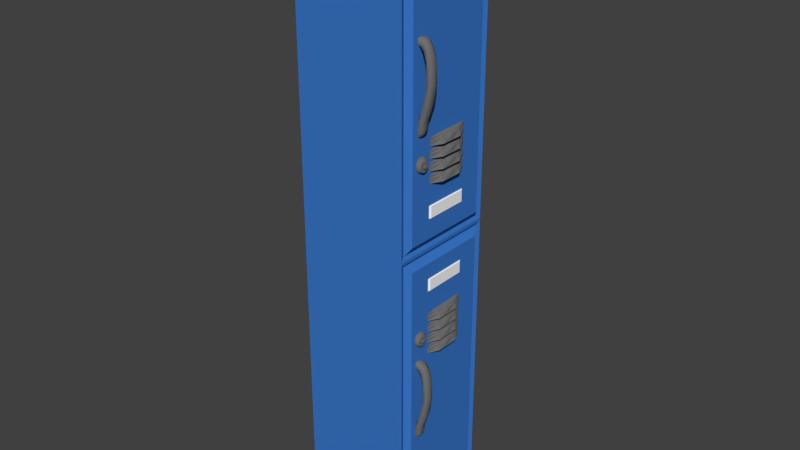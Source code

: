 # Source: Locker.blend  (saved by Blender 2.79.0; exported with 4.5.12 LTS)
import bpy
from mathutils import Matrix  # noqa: F401  (used for matrix-valued properties, if any)

bpy.ops.wm.read_factory_settings(use_empty=True)
scene = bpy.context.scene
scene.name = 'Scene'

# ---- collections
col_collection_1 = bpy.data.collections.new('Collection 1'); scene.collection.children.link(col_collection_1)

# ---- materials (node trees are filled in below, after node groups)
mat_material_032 = bpy.data.materials.new('Material.032')
mat_material_032.alpha_threshold = 0.0
mat_material_032.use_transparent_shadow = False
mat_material_032.diffuse_color = (0.04324, 0.1885, 0.5926, 1.0)
mat_material_032.roughness = 0.5
mat_material_031 = bpy.data.materials.new('Material.031')
mat_material_031.alpha_threshold = 0.0
mat_material_031.use_transparent_shadow = False
mat_material_031.diffuse_color = (1.0, 1.0, 1.0, 1.0)
mat_material_031.roughness = 0.5
mat_material_030 = bpy.data.materials.new('Material.030')
mat_material_030.alpha_threshold = 0.0
mat_material_030.use_transparent_shadow = False
mat_material_030.diffuse_color = (0.1626, 0.1626, 0.1626, 1.0)
mat_material_030.roughness = 0.5

# ---- material node trees

# ---- world
world_world = bpy.data.worlds.new('World'); scene.world = world_world
world_world.color = (0.05088, 0.05088, 0.05088)
world_world.use_sun_shadow = False
world_world.sun_shadow_jitter_overblur = 0.0
world_world.cycles.sampling_method = 'MANUAL'

# ---- meshes
me_plane_001 = bpy.data.meshes.new('Plane.001')
me_plane_001.from_pydata([(2.47, -1.22, 0.07195), (2.47, 1.22, 0.07195), (2.47, -1.22, 12.97), (2.47, 1.22, 12.97), (2.47, 1.22, 6.552), (2.47, 1.22, 6.491), (2.47, -1.22, 6.491), (2.47, -1.22, 6.552), (0.01241, -1.22, 0.07194), (0.01241, 1.22, 0.07194), (0.01241, -1.22, 12.97), (0.01241, 1.22, 12.97), (0.01241, 1.22, 6.552), (0.01241, 1.22, 6.491), (0.01241, -1.22, 6.491), (0.01241, -1.22, 6.552)], [], [(4, 7, 15, 12), (13, 12, 15, 14), (5, 13, 9, 1), (5, 4, 12, 13), (7, 6, 14, 15), (7, 15, 10, 2), (1, 9, 8, 0), (6, 5, 13, 14), (2, 10, 11, 3), (0, 8, 14, 6), (3, 11, 12, 4), (5, 6, 7, 4), (10, 15, 12, 11), (9, 13, 14, 8)])
_uv = me_plane_001.uv_layers.new(name='UVMap')
_uv.uv.foreach_set('vector', [0.9471, 0.865, 0.7388, 0.865, 0.7388, 0.6552, 0.9471, 0.6552, 0.955, 0.03758, 0.9508, 0.04125, 0.7473, 0.03282, 0.743, 0.02796, 0.07723, 0.4353, 0.07723, 0.2309, 0.2552, 0.2309, 0.2552, 0.4353, 0.9703, 0.242, 0.9665, 0.2384, 0.9508, 0.04125, 0.955, 0.03758, 0.7656, 0.2372, 0.7612, 0.2419, 0.743, 0.02796, 0.7473, 0.03282, 0.07545, 0.9247, 0.07545, 0.719, 0.2546, 0.719, 0.2546, 0.9247, 0.2552, 0.4353, 0.2552, 0.2309, 0.4581, 0.2309, 0.4581, 0.4353, 0.9442, 0.5025, 0.7416, 0.5025, 0.7416, 0.2985, 0.9442, 0.2985, 0.2546, 0.9247, 0.2546, 0.719, 0.4587, 0.719, 0.4587, 0.9247, 0.4581, 0.4353, 0.4581, 0.2309, 0.6361, 0.2309, 0.6361, 0.4353, 0.4587, 0.9247, 0.4587, 0.719, 0.6379, 0.719, 0.6379, 0.9247, 0.9703, 0.242, 0.7612, 0.2419, 0.7656, 0.2372, 0.9665, 0.2384, 0.2546, 0.719, 0.2546, 0.5399, 0.4587, 0.5399, 0.4587, 0.719, 0.2552, 0.2309, 0.2552, 0.05291, 0.4581, 0.05291, 0.4581, 0.2309])
me_plane_001.materials.append(mat_material_032)
me_plane_001.materials.append(mat_material_031)
me_plane_001.materials.append(mat_material_030)
me_plane_001.use_remesh_preserve_volume = False
me_plane_001.use_remesh_preserve_attributes = False
me_plane_001.use_mirror_vertex_groups = False
me_plane_001.update()
me_plane_004 = bpy.data.meshes.new('Plane.004')
me_plane_004.from_pydata([(2.544, -0.9972, 6.257), (2.544, -0.9972, 0.2565), (2.544, 0.9972, 6.257), (2.544, 0.9972, 0.2565), (2.444, -1.131, 6.411), (2.444, -1.131, 0.1017), (2.444, 1.131, 6.411), (2.444, 1.131, 0.1017), (2.544, -0.5051, 5.92), (2.544, -0.5051, 5.649), (2.544, 0.5051, 5.92), (2.544, 0.5051, 5.649), (2.571, -0.4682, 5.91), (2.571, -0.4682, 5.659), (2.571, 0.4682, 5.91), (2.571, 0.4682, 5.659), (2.482, -1.228, 0.0068), (2.482, 1.228, 0.0068), (2.482, 1.228, 6.491), (2.482, -1.228, 6.491), (2.535, -0.9949, 6.243), (2.535, -0.9949, 0.27), (2.535, 0.9949, 6.243), (2.535, 0.9949, 0.27), (2.434, -1.131, 6.419), (2.434, -1.131, 0.09505), (2.434, 1.131, 6.419), (2.434, 1.131, 0.09505), (2.534, -0.5036, 5.917), (2.534, -0.5036, 5.652), (2.534, 0.5036, 5.917), (2.534, 0.5036, 5.652), (2.563, -0.4659, 5.892), (2.563, -0.4659, 5.677), (2.563, 0.4659, 5.892), (2.563, 0.4659, 5.677), (2.473, -1.231, 4.251e-07), (2.473, 1.231, 4.251e-07), (2.473, 1.231, 6.498), (2.473, -1.231, 6.498), (2.543, -0.503, 4.412), (2.543, -0.001134, 4.412), (2.543, 0.5007, 4.412), (2.543, 0.2498, 4.412), (2.543, -0.2521, 4.412), (2.543, -0.503, 4.382), (2.607, -0.001134, 4.382), (2.543, 0.5007, 4.382), (2.59, 0.2498, 4.382), (2.59, -0.2521, 4.382), (2.543, -0.503, 4.317), (2.655, -0.001134, 4.317), (2.543, 0.5007, 4.317), (2.624, 0.2498, 4.317), (2.624, -0.2521, 4.317), (2.543, -0.503, 4.221), (2.673, -0.001134, 4.221), (2.543, 0.5007, 4.221), (2.673, 0.2498, 4.221), (2.673, -0.2521, 4.221), (2.543, -0.503, 4.662), (2.543, -0.001134, 4.662), (2.543, 0.5007, 4.662), (2.543, 0.2498, 4.662), (2.543, -0.2521, 4.662), (2.543, -0.503, 4.632), (2.607, -0.001134, 4.632), (2.543, 0.5007, 4.632), (2.59, 0.2498, 4.632), (2.59, -0.2521, 4.632), (2.543, -0.503, 4.567), (2.655, -0.001134, 4.567), (2.543, 0.5007, 4.567), (2.624, 0.2498, 4.567), (2.624, -0.2521, 4.567), (2.543, -0.503, 4.471), (2.673, -0.001134, 4.471), (2.543, 0.5007, 4.471), (2.673, 0.2498, 4.471), (2.673, -0.2521, 4.471), (2.543, -0.503, 4.912), (2.543, -0.001134, 4.912), (2.543, 0.5007, 4.912), (2.543, 0.2498, 4.912), (2.543, -0.2521, 4.912), (2.543, -0.503, 4.882), (2.607, -0.001134, 4.882), (2.543, 0.5007, 4.882), (2.59, 0.2498, 4.882), (2.59, -0.2521, 4.882), (2.543, -0.503, 4.817), (2.655, -0.001134, 4.817), (2.543, 0.5007, 4.817), (2.624, 0.2498, 4.817), (2.624, -0.2521, 4.817), (2.543, -0.503, 4.721), (2.673, -0.001134, 4.721), (2.543, 0.5007, 4.721), (2.673, 0.2498, 4.721), (2.673, -0.2521, 4.721), (2.543, -0.503, 5.162), (2.543, -0.001134, 5.162), (2.543, 0.5007, 5.162), (2.543, 0.2498, 5.162), (2.543, -0.2521, 5.162), (2.543, -0.503, 5.132), (2.607, -0.001134, 5.132), (2.543, 0.5007, 5.132), (2.59, 0.2498, 5.132), (2.59, -0.2521, 5.132), (2.543, -0.503, 5.067), (2.655, -0.001134, 5.067), (2.543, 0.5007, 5.067), (2.624, 0.2498, 5.067), (2.624, -0.2521, 5.067), (2.543, -0.503, 4.971), (2.673, -0.001134, 4.971), (2.543, 0.5007, 4.971), (2.673, 0.2498, 4.971), (2.673, -0.2521, 4.971), (2.537, -0.5907, 4.684), (2.537, -0.6027, 4.745), (2.537, -0.6371, 4.796), (2.537, -0.6884, 4.831), (2.537, -0.749, 4.843), (2.537, -0.8096, 4.831), (2.537, -0.8609, 4.796), (2.537, -0.8952, 4.745), (2.537, -0.9073, 4.684), (2.537, -0.8952, 4.623), (2.537, -0.8609, 4.572), (2.537, -0.8096, 4.537), (2.537, -0.749, 4.525), (2.537, -0.6884, 4.537), (2.537, -0.6371, 4.572), (2.537, -0.6027, 4.623), (2.567, -0.5907, 4.684), (2.567, -0.6027, 4.745), (2.567, -0.6371, 4.796), (2.567, -0.6884, 4.831), (2.567, -0.749, 4.843), (2.567, -0.8096, 4.831), (2.567, -0.8609, 4.796), (2.567, -0.8952, 4.745), (2.567, -0.9073, 4.684), (2.567, -0.8952, 4.623), (2.567, -0.8609, 4.572), (2.567, -0.8096, 4.537), (2.567, -0.749, 4.525), (2.567, -0.6884, 4.537), (2.567, -0.6371, 4.572), (2.567, -0.6027, 4.623), (2.617, -0.6382, 4.658), (2.617, -0.6466, 4.701), (2.617, -0.6706, 4.737), (2.617, -0.7066, 4.761), (2.617, -0.749, 4.769), (2.617, -0.7914, 4.761), (2.617, -0.8273, 4.737), (2.617, -0.8513, 4.701), (2.617, -0.8598, 4.658), (2.617, -0.8513, 4.616), (2.617, -0.8273, 4.58), (2.617, -0.7914, 4.555), (2.617, -0.749, 4.547), (2.617, -0.7066, 4.555), (2.617, -0.6706, 4.58), (2.617, -0.6466, 4.616), (2.617, -0.7132, 4.658), (2.617, -0.7159, 4.672), (2.617, -0.7237, 4.683), (2.617, -0.7353, 4.691), (2.617, -0.749, 4.694), (2.617, -0.7627, 4.691), (2.617, -0.7743, 4.683), (2.617, -0.782, 4.672), (2.617, -0.7848, 4.658), (2.617, -0.782, 4.644), (2.617, -0.7743, 4.633), (2.617, -0.7627, 4.625), (2.617, -0.749, 4.622), (2.617, -0.7353, 4.625), (2.617, -0.7237, 4.633), (2.617, -0.7159, 4.644), (2.652, -0.7132, 4.658), (2.652, -0.7159, 4.672), (2.652, -0.7237, 4.683), (2.652, -0.7353, 4.691), (2.652, -0.749, 4.694), (2.652, -0.7627, 4.691), (2.652, -0.7743, 4.683), (2.652, -0.782, 4.672), (2.652, -0.7848, 4.658), (2.652, -0.782, 4.644), (2.652, -0.7743, 4.633), (2.652, -0.7627, 4.625), (2.652, -0.749, 4.622), (2.652, -0.7353, 4.625), (2.652, -0.7237, 4.633), (2.652, -0.7159, 4.644), (2.652, -0.749, 4.658), (2.542, -0.6438, 4.114), (2.541, -0.7169, 4.191), (2.541, -0.863, 4.179), (2.543, -0.8689, 4.052), (2.544, -0.8262, 4.01), (2.543, -0.6844, 4.033), (2.644, -0.6487, 4.099), (2.614, -0.7152, 4.177), (2.613, -0.848, 4.175), (2.605, -0.8661, 4.029), (2.599, -0.719, 4.007), (2.612, -0.6547, 4.051), (2.675, -0.7175, 4.136), (2.678, -0.8098, 4.147), (2.667, -0.8698, 4.113), (2.66, -0.8655, 3.956), (2.596, -0.8262, 3.999), (2.697, -0.6442, 3.984), (2.721, -0.6605, 4.024), (2.741, -0.7311, 4.063), (2.623, -0.7963, 3.971), (2.65, -0.7182, 3.948), (2.673, -0.6621, 3.968), (2.749, -0.8292, 4.053), (2.744, -0.8695, 3.999), (2.67, -0.7954, 3.875), (2.783, -0.6461, 3.69), (2.772, -0.6607, 3.878), (2.798, -0.7176, 3.893), (2.805, -0.8098, 3.901), (2.797, -0.8681, 3.831), (2.729, -0.8692, 3.782), (2.688, -0.7178, 3.838), (2.736, -0.6558, 3.782), (2.686, -0.8426, 3.838), (2.82, -0.6849, 3.66), (2.839, -0.7561, 3.668), (2.834, -0.8445, 3.661), (2.709, -0.7579, 3.643), (2.725, -0.6911, 3.648), (2.726, -0.8601, 3.647), (2.711, -0.8301, 3.644), (2.758, -0.6525, 3.413), (2.778, -0.6467, 3.228), (2.814, -0.6699, 3.382), (2.838, -0.8365, 3.365), (2.813, -0.8703, 3.396), (2.736, -0.8678, 3.315), (2.716, -0.8386, 3.368), (2.711, -0.7615, 3.371), (2.841, -0.7419, 3.329), (2.843, -0.7602, 3.367), (2.723, -0.7036, 3.388), (2.813, -0.8194, 3.144), (2.796, -0.8592, 3.123), (2.706, -0.6852, 3.181), (2.722, -0.651, 3.109), (2.677, -0.8326, 3.118), (2.674, -0.7561, 3.119), (2.78, -0.7512, 2.968), (2.62, -0.6465, 2.667), (2.779, -0.6793, 3.067), (2.745, -0.839, 2.853), (2.695, -0.8676, 2.771), (2.636, -0.8615, 2.874), (2.635, -0.6858, 2.872), (2.614, -0.8324, 2.863), (2.611, -0.7561, 2.865), (2.69, -0.6614, 2.786), (2.715, -0.719, 2.768), (2.615, -0.6456, 2.701), (2.715, -0.816, 2.742), (2.645, -0.6747, 2.654), (2.664, -0.7186, 2.645), (2.671, -0.7771, 2.64), (2.667, -0.832, 2.643), (2.643, -0.8695, 2.652), (2.557, -0.8585, 2.685), (2.562, -0.8316, 2.741), (2.547, -0.7413, 2.704), (2.567, -0.6774, 2.694), (2.592, -0.6526, 2.696), (2.583, -0.8699, 2.679), (2.539, -0.8046, 2.671), (2.6, -0.6462, 2.468), (2.558, -0.8693, 2.496), (2.54, -0.8583, 2.503), (2.528, -0.8212, 2.517), (2.528, -0.7592, 2.524), (2.551, -0.6781, 2.519), (2.62, -0.6559, 2.511), (2.652, -0.7208, 2.498), (2.658, -0.81, 2.49), (2.639, -0.8561, 2.467), (2.608, -0.8707, 2.448), (2.527, -0.7168, 2.503), (2.574, -0.6499, 2.495), (2.624, -0.6996, 2.424), (2.634, -0.7807, 2.407), (2.607, -0.8414, 2.379), (2.539, -0.6616, 2.469), (2.557, -0.6548, 2.391), (2.581, -0.7312, 2.349), (2.512, -0.8217, 2.306), (2.507, -0.8682, 2.338), (2.51, -0.726, 2.314), (2.485, -0.8604, 2.477), (2.484, -0.7161, 2.486), (2.497, -0.6391, 2.397)], [], [(2, 10, 11, 3), (4, 5, 7, 6), (3, 7, 6, 2), (0, 4, 5, 1), (1, 5, 7, 3), (2, 6, 4, 0), (11, 15, 13, 9), (1, 9, 8, 0), (3, 11, 9, 1), (0, 8, 10, 2), (12, 13, 15, 14), (8, 12, 14, 10), (10, 14, 15, 11), (9, 13, 12, 8), (4, 19, 16, 5), (6, 18, 19, 4), (7, 17, 18, 6), (5, 16, 17, 7), (22, 23, 31, 30), (24, 26, 27, 25), (23, 22, 26, 27), (20, 21, 25, 24), (21, 23, 27, 25), (22, 20, 24, 26), (31, 29, 33, 35), (21, 20, 28, 29), (23, 21, 29, 31), (20, 22, 30, 28), (32, 34, 35, 33), (28, 30, 34, 32), (30, 31, 35, 34), (29, 28, 32, 33), (24, 25, 36, 39), (26, 24, 39, 38), (27, 26, 38, 37), (25, 27, 37, 36), (18, 17, 37, 38), (19, 18, 38, 39), (17, 16, 36, 37), (16, 19, 39, 36), (41, 44, 49, 46), (43, 41, 46, 48), (44, 40, 45, 49), (42, 43, 48, 47), (48, 46, 51, 53), (49, 45, 50, 54), (47, 48, 53, 52), (46, 49, 54, 51), (53, 51, 56, 58), (54, 50, 55, 59), (52, 53, 58, 57), (51, 54, 59, 56), (61, 64, 69, 66), (63, 61, 66, 68), (64, 60, 65, 69), (62, 63, 68, 67), (68, 66, 71, 73), (69, 65, 70, 74), (67, 68, 73, 72), (66, 69, 74, 71), (73, 71, 76, 78), (74, 70, 75, 79), (72, 73, 78, 77), (71, 74, 79, 76), (81, 84, 89, 86), (83, 81, 86, 88), (84, 80, 85, 89), (82, 83, 88, 87), (88, 86, 91, 93), (89, 85, 90, 94), (87, 88, 93, 92), (86, 89, 94, 91), (93, 91, 96, 98), (94, 90, 95, 99), (92, 93, 98, 97), (91, 94, 99, 96), (101, 104, 109, 106), (103, 101, 106, 108), (104, 100, 105, 109), (102, 103, 108, 107), (108, 106, 111, 113), (109, 105, 110, 114), (107, 108, 113, 112), (106, 109, 114, 111), (113, 111, 116, 118), (114, 110, 115, 119), (112, 113, 118, 117), (111, 114, 119, 116), (132, 148, 147, 131), (125, 141, 140, 124), (133, 149, 148, 132), (126, 142, 141, 125), (134, 150, 149, 133), (127, 143, 142, 126), (135, 151, 150, 134), (128, 144, 143, 127), (121, 137, 136, 120), (120, 136, 151, 135), (129, 145, 144, 128), (122, 138, 137, 121), (130, 146, 145, 129), (123, 139, 138, 122), (131, 147, 146, 130), (124, 140, 139, 123), (139, 155, 154, 138), (147, 163, 162, 146), (140, 156, 155, 139), (148, 164, 163, 147), (141, 157, 156, 140), (149, 165, 164, 148), (142, 158, 157, 141), (150, 166, 165, 149), (143, 159, 158, 142), (151, 167, 166, 150), (144, 160, 159, 143), (137, 153, 152, 136), (136, 152, 167, 151), (145, 161, 160, 144), (138, 154, 153, 137), (146, 162, 161, 145), (160, 176, 175, 159), (153, 169, 168, 152), (152, 168, 183, 167), (161, 177, 176, 160), (154, 170, 169, 153), (162, 178, 177, 161), (155, 171, 170, 154), (163, 179, 178, 162), (156, 172, 171, 155), (164, 180, 179, 163), (157, 173, 172, 156), (165, 181, 180, 164), (158, 174, 173, 157), (166, 182, 181, 165), (159, 175, 174, 158), (167, 183, 182, 166), (181, 197, 196, 180), (174, 190, 189, 173), (182, 198, 197, 181), (175, 191, 190, 174), (183, 199, 198, 182), (176, 192, 191, 175), (169, 185, 184, 168), (168, 184, 199, 183), (177, 193, 192, 176), (170, 186, 185, 169), (178, 194, 193, 177), (171, 187, 186, 170), (179, 195, 194, 178), (172, 188, 187, 171), (180, 196, 195, 179), (173, 189, 188, 172), (195, 200, 194), (188, 200, 187), (196, 200, 195), (189, 200, 188), (197, 200, 196), (190, 200, 189), (198, 200, 197), (191, 200, 190), (199, 200, 198), (192, 200, 191), (185, 200, 184), (184, 200, 199), (193, 200, 192), (186, 200, 185), (194, 200, 193), (187, 200, 186), (215, 203, 204), (210, 204, 205), (201, 212, 206), (209, 214, 208), (218, 212, 207), (220, 213, 214), (215, 224, 214), (217, 216, 210), (222, 221, 211), (226, 235, 216), (233, 226, 222), (236, 228, 229), (237, 229, 230), (231, 238, 230), (235, 241, 232), (239, 226, 233), (240, 233, 234), (232, 247, 225), (243, 240, 234), (245, 227, 236), (251, 236, 237), (231, 247, 238), (241, 248, 232), (242, 249, 241), (262, 245, 251), (247, 255, 246), (256, 250, 253), (256, 253, 243), (260, 262, 251), (254, 260, 251), (263, 260, 254), (263, 254, 255), (264, 255, 247), (261, 271, 257), (283, 277, 248), (267, 265, 258), (266, 268, 259), (262, 269, 244), (260, 270, 262), (264, 263, 255), (277, 264, 247), (265, 278, 283), (282, 266, 271), (284, 279, 280), (275, 292, 274), (293, 275, 276), (295, 277, 283), (273, 291, 261), (274, 291, 273), (286, 295, 283), (286, 283, 278), (288, 278, 284), (280, 289, 284), (281, 290, 280), (271, 297, 282), (294, 276, 277), (290, 296, 289), (300, 299, 294), (297, 301, 290), (302, 285, 298), (303, 298, 299), (300, 303, 299), (295, 305, 300), (300, 304, 303), (286, 305, 295), (309, 285, 302), (306, 302, 303), (306, 303, 304), (287, 307, 286), (288, 307, 287), (308, 288, 296), (308, 296, 301), (309, 301, 285), (201, 207, 212), (202, 203, 209, 208), (217, 205, 206, 211), (215, 209, 203), (210, 215, 204), (217, 210, 205), (207, 213, 220, 219), (206, 212, 211), (213, 207, 208), (214, 213, 208), (209, 215, 214), (210, 216, 215), (211, 221, 217), (219, 218, 207), (211, 212, 223, 222), (214, 224, 220), (215, 225, 224), (217, 221, 216), (218, 219, 228, 227), (218, 223, 212), (221, 226, 216), (222, 226, 221), (219, 220, 229, 228), (220, 224, 230, 229), (230, 224, 225, 231), (225, 215, 216, 232), (222, 223, 234, 233), (216, 235, 232), (223, 218, 227, 234), (242, 235, 226, 239), (236, 227, 228), (237, 236, 229), (230, 238, 237), (235, 242, 241), (234, 227, 244, 243), (240, 239, 233), (225, 247, 231), (252, 237, 238, 246), (245, 244, 227), (251, 245, 236), (252, 251, 237), (249, 242, 239, 250), (238, 247, 246), (232, 248, 247), (241, 249, 248), (239, 240, 253, 250), (251, 252, 246, 254), (243, 253, 240), (244, 257, 243), (262, 244, 245), (258, 249, 250, 259), (246, 255, 254), (207, 201, 202, 208), (257, 256, 243), (249, 258, 248), (258, 259, 268, 267), (256, 259, 250), (244, 261, 257), (248, 277, 247), (258, 265, 248), (256, 266, 259), (256, 257, 266), (265, 283, 248), (269, 270, 274, 273), (244, 269, 261), (262, 270, 269), (257, 271, 266), (260, 272, 270), (263, 272, 260), (264, 272, 263), (273, 261, 269), (270, 272, 275, 274), (276, 272, 264, 277), (272, 276, 275), (278, 265, 267, 279), (279, 267, 268, 280), (268, 266, 281, 280), (290, 281, 282, 297), (282, 281, 266), (284, 278, 279), (271, 285, 297), (261, 291, 271), (287, 286, 278), (288, 287, 278), (289, 288, 284), (280, 290, 289), (285, 291, 292, 298), (271, 291, 285), (274, 292, 291), (275, 293, 292), (294, 293, 276), (295, 294, 277), (298, 292, 293, 299), (294, 299, 293), (295, 300, 294), (290, 301, 296), (303, 302, 298), (296, 288, 289), (285, 301, 297), (300, 305, 304), (306, 309, 302), (286, 307, 305), (288, 308, 307), (309, 308, 301)])
me_plane_004.polygons.foreach_set('use_smooth', [0, 0, 0, 0, 0, 0, 0, 0, 0, 0, 0, 0, 0, 0, 0, 0, 0, 0, 0, 0, 0, 0, 0, 0, 0, 0, 0, 0, 0, 0, 0, 0, 0, 0, 0, 0, 0, 0, 0, 0, 0, 0, 0, 0, 0, 0, 0, 0, 0, 0, 0, 0, 0, 0, 0, 0, 0, 0, 0, 0, 0, 0, 0, 0, 0, 0, 0, 0, 0, 0, 0, 0, 0, 0, 0, 0, 0, 0, 0, 0, 0, 0, 0, 0, 0, 0, 0, 0, 0, 0, 0, 0, 0, 0, 0, 0, 0, 0, 0, 0, 0, 0, 0, 0, 0, 0, 0, 0, 0, 0, 0, 0, 0, 0, 0, 0, 0, 0, 0, 0, 0, 0, 0, 0, 0, 0, 0, 0, 0, 0, 0, 0, 0, 0, 0, 0, 0, 0, 0, 0, 0, 0, 0, 0, 0, 0, 0, 0, 0, 0, 0, 0, 0, 0, 0, 0, 0, 0, 0, 0, 0, 0, 0, 0, 0, 0, 0, 0, 1, 1, 1, 1, 1, 1, 1, 1, 1, 1, 1, 1, 1, 1, 1, 1, 1, 1, 1, 1, 1, 1, 1, 1, 1, 1, 1, 1, 1, 1, 1, 1, 1, 1, 1, 1, 1, 1, 1, 1, 1, 1, 1, 1, 1, 1, 1, 1, 1, 1, 1, 1, 1, 1, 1, 1, 1, 1, 1, 1, 1, 1, 1, 1, 1, 1, 1, 1, 1, 1, 1, 1, 1, 1, 1, 1, 1, 1, 1, 1, 1, 1, 1, 1, 1, 1, 1, 1, 1, 1, 1, 1, 1, 1, 1, 1, 1, 1, 1, 1, 1, 1, 1, 1, 1, 1, 1, 1, 1, 1, 1, 1, 1, 1, 1, 1, 1, 1, 1, 1, 1, 1, 1, 1, 1, 1, 1, 1, 1, 1, 1, 1, 1, 1, 1, 1, 1, 1, 1, 1, 1, 1, 1, 1, 1, 1, 1, 1, 1, 1, 1, 1, 1, 1, 1, 1, 1, 1, 1, 1, 1, 1, 1, 1, 1, 1, 1, 1, 1, 1, 1, 1, 1, 1, 1, 1, 1])
me_plane_004.polygons.foreach_set('material_index', [0, 0, 0, 0, 0, 0, 1, 0, 0, 0, 1, 1, 1, 1, 0, 0, 0, 0, 0, 0, 0, 0, 0, 0, 1, 0, 0, 0, 1, 1, 1, 1, 0, 0, 0, 0, 0, 0, 0, 0, 2, 2, 2, 2, 2, 2, 2, 2, 2, 2, 2, 2, 2, 2, 2, 2, 2, 2, 2, 2, 2, 2, 2, 2, 2, 2, 2, 2, 2, 2, 2, 2, 2, 2, 2, 2, 2, 2, 2, 2, 2, 2, 2, 2, 2, 2, 2, 2, 2, 2, 2, 2, 2, 2, 2, 2, 2, 2, 2, 2, 2, 2, 2, 2, 2, 2, 2, 2, 2, 2, 2, 2, 2, 2, 2, 2, 2, 2, 2, 2, 2, 2, 2, 2, 2, 2, 2, 2, 2, 2, 2, 2, 2, 2, 2, 2, 2, 2, 2, 2, 2, 2, 2, 2, 2, 2, 2, 2, 2, 2, 2, 2, 2, 2, 2, 2, 2, 2, 2, 2, 2, 2, 2, 2, 2, 2, 2, 2, 2, 2, 2, 2, 2, 2, 2, 2, 2, 2, 2, 2, 2, 2, 2, 2, 2, 2, 2, 2, 2, 2, 2, 2, 2, 2, 2, 2, 2, 2, 2, 2, 2, 2, 2, 2, 2, 2, 2, 2, 2, 2, 2, 2, 2, 2, 2, 2, 2, 2, 2, 2, 2, 2, 2, 2, 2, 2, 2, 2, 2, 2, 2, 2, 2, 2, 2, 2, 2, 2, 2, 2, 2, 2, 2, 2, 2, 2, 2, 2, 2, 2, 2, 2, 2, 2, 2, 2, 2, 2, 2, 2, 2, 2, 2, 2, 2, 2, 2, 2, 2, 2, 2, 2, 2, 2, 2, 2, 2, 2, 2, 2, 2, 2, 2, 2, 2, 2, 2, 2, 2, 2, 2, 2, 2, 2, 2, 2, 2, 2, 2, 2, 2, 2, 2, 2, 2, 2, 2, 2, 2, 2, 2, 2, 2, 2, 2, 2, 2, 2, 2, 2, 2, 2, 2, 2, 2, 2, 2, 2, 2, 2, 2, 2, 2, 2, 2, 2, 2, 2, 2, 2, 2, 2, 2, 2, 2])
_uv = me_plane_004.uv_layers.new(name='UVMap')
_uv.uv.foreach_set('vector', [0.01607, 0.44, 0.04358, 0.3993, 0.06847, 0.3988, 0.5079, 0.4399, 0.4839, 0.0001914, 0.9998, 0.0001914, 0.9998, 0.1852, 0.4839, 0.1852, 0.5079, 0.4399, 0.5229, 0.4539, 0.0003026, 0.4539, 0.01607, 0.44, 0.01559, 0.2752, 0.0001914, 0.2608, 0.5234, 0.2672, 0.5079, 0.2808, 0.5079, 0.2808, 0.5234, 0.2672, 0.5229, 0.4539, 0.5079, 0.4399, 0.01607, 0.44, 0.0003026, 0.4539, 0.0001914, 0.2608, 0.01559, 0.2752, 0.06847, 0.3988, 0.06638, 0.3952, 0.06663, 0.3214, 0.06903, 0.3177, 0.5079, 0.2808, 0.06903, 0.3177, 0.04397, 0.3169, 0.01559, 0.2752, 0.5079, 0.4399, 0.06847, 0.3988, 0.06903, 0.3177, 0.5079, 0.2808, 0.01559, 0.2752, 0.04397, 0.3169, 0.04358, 0.3993, 0.01607, 0.44, 0.04619, 0.3211, 0.06663, 0.3214, 0.06638, 0.3952, 0.04609, 0.395, 0.04397, 0.3169, 0.04619, 0.3211, 0.04609, 0.395, 0.04358, 0.3993, 0.04358, 0.3993, 0.04609, 0.395, 0.06638, 0.3952, 0.06847, 0.3988, 0.06903, 0.3177, 0.06663, 0.3214, 0.04619, 0.3211, 0.04397, 0.3169, 0.03065, 0.02754, 0.02229, 0.01902, 0.457, 0.02862, 0.4486, 0.03687, 0.03686, 0.2356, 0.02963, 0.2437, 0.02229, 0.01902, 0.03065, 0.02754, 0.452, 0.232, 0.4613, 0.2405, 0.02963, 0.2437, 0.03686, 0.2356, 0.4486, 0.03687, 0.457, 0.02862, 0.4613, 0.2405, 0.452, 0.232, 0.01881, 0.4684, 0.507, 0.4716, 0.06865, 0.5095, 0.04516, 0.5091, 0.0001944, 0.8316, 0.0001914, 0.6467, 0.5173, 0.6467, 0.5173, 0.8316, 0.507, 0.4716, 0.01881, 0.4684, 0.001687, 0.4543, 0.5237, 0.4575, 0.01703, 0.6323, 0.5053, 0.632, 0.5222, 0.6463, 0.0001914, 0.6463, 0.5053, 0.632, 0.507, 0.4716, 0.5237, 0.4575, 0.5222, 0.6463, 0.01881, 0.4684, 0.01703, 0.6323, 0.0001914, 0.6463, 0.001687, 0.4543, 0.06865, 0.5095, 0.06831, 0.5911, 0.06511, 0.5869, 0.06565, 0.5135, 0.5053, 0.632, 0.01703, 0.6323, 0.04479, 0.5912, 0.06831, 0.5911, 0.507, 0.4716, 0.5053, 0.632, 0.06831, 0.5911, 0.06865, 0.5095, 0.01703, 0.6323, 0.01881, 0.4684, 0.04516, 0.5091, 0.04479, 0.5912, 0.04774, 0.5874, 0.04832, 0.513, 0.06565, 0.5135, 0.06511, 0.5869, 0.04479, 0.5912, 0.04516, 0.5091, 0.04832, 0.513, 0.04774, 0.5874, 0.04516, 0.5091, 0.06865, 0.5095, 0.06565, 0.5135, 0.04832, 0.513, 0.06831, 0.5911, 0.04479, 0.5912, 0.04774, 0.5874, 0.06511, 0.5869, 0.0001914, 0.0001914, 0.4751, 0.009814, 0.4632, 0.02121, 0.01652, 0.008012, 0.01212, 0.2605, 0.0001914, 0.0001914, 0.01652, 0.008012, 0.02283, 0.2546, 0.4835, 0.2605, 0.01212, 0.2605, 0.02283, 0.2546, 0.4663, 0.2474, 0.4751, 0.009814, 0.4835, 0.2605, 0.4663, 0.2474, 0.4632, 0.02121, 0.02963, 0.2437, 0.4613, 0.2405, 0.4663, 0.2474, 0.02283, 0.2546, 0.02229, 0.01902, 0.02963, 0.2437, 0.02283, 0.2546, 0.01652, 0.008012, 0.4613, 0.2405, 0.457, 0.02862, 0.4632, 0.02121, 0.4663, 0.2474, 0.457, 0.02862, 0.02229, 0.01902, 0.01652, 0.008012, 0.4632, 0.02121, 0.567, 0.3021, 0.5465, 0.3018, 0.5466, 0.2972, 0.567, 0.2963, 0.5875, 0.3018, 0.567, 0.3021, 0.567, 0.2963, 0.5874, 0.2972, 0.5465, 0.3018, 0.5259, 0.3026, 0.5258, 0.3001, 0.5466, 0.2972, 0.608, 0.3026, 0.5875, 0.3018, 0.5874, 0.2972, 0.6081, 0.3001, 0.5874, 0.2972, 0.567, 0.2963, 0.567, 0.2898, 0.5875, 0.2912, 0.5466, 0.2972, 0.5258, 0.3001, 0.5251, 0.2948, 0.5464, 0.2912, 0.6081, 0.3001, 0.5874, 0.2972, 0.5875, 0.2912, 0.6089, 0.2948, 0.567, 0.2963, 0.5466, 0.2972, 0.5464, 0.2912, 0.567, 0.2898, 0.5875, 0.2912, 0.567, 0.2898, 0.567, 0.2819, 0.5875, 0.2823, 0.5464, 0.2912, 0.5251, 0.2948, 0.5238, 0.2871, 0.5464, 0.2823, 0.6089, 0.2948, 0.5875, 0.2912, 0.5875, 0.2823, 0.6102, 0.2871, 0.567, 0.2898, 0.5464, 0.2912, 0.5464, 0.2823, 0.567, 0.2819, 0.567, 0.3232, 0.5465, 0.3229, 0.5466, 0.3183, 0.567, 0.3174, 0.5875, 0.3229, 0.567, 0.3232, 0.567, 0.3174, 0.5874, 0.3183, 0.5465, 0.3229, 0.5259, 0.3236, 0.5258, 0.3212, 0.5466, 0.3183, 0.608, 0.3236, 0.5875, 0.3229, 0.5874, 0.3183, 0.6081, 0.3212, 0.5874, 0.3183, 0.567, 0.3174, 0.567, 0.3108, 0.5875, 0.3122, 0.5466, 0.3183, 0.5258, 0.3212, 0.5251, 0.3159, 0.5464, 0.3122, 0.6081, 0.3212, 0.5874, 0.3183, 0.5875, 0.3122, 0.6089, 0.3159, 0.567, 0.3174, 0.5466, 0.3183, 0.5464, 0.3122, 0.567, 0.3108, 0.5875, 0.3122, 0.567, 0.3108, 0.567, 0.303, 0.5875, 0.3034, 0.5464, 0.3122, 0.5251, 0.3159, 0.5238, 0.3082, 0.5464, 0.3034, 0.6089, 0.3159, 0.5875, 0.3122, 0.5875, 0.3034, 0.6102, 0.3082, 0.567, 0.3108, 0.5464, 0.3122, 0.5464, 0.3034, 0.567, 0.303, 0.5271, 0.2533, 0.5066, 0.2529, 0.5067, 0.2484, 0.5271, 0.2474, 0.5476, 0.2529, 0.5271, 0.2533, 0.5271, 0.2474, 0.5475, 0.2484, 0.5066, 0.2529, 0.4861, 0.2537, 0.486, 0.2513, 0.5067, 0.2484, 0.5681, 0.2537, 0.5476, 0.2529, 0.5475, 0.2484, 0.5682, 0.2513, 0.5475, 0.2484, 0.5271, 0.2474, 0.5271, 0.2409, 0.5476, 0.2423, 0.5067, 0.2484, 0.486, 0.2513, 0.4852, 0.2459, 0.5066, 0.2423, 0.5682, 0.2513, 0.5475, 0.2484, 0.5476, 0.2423, 0.569, 0.2459, 0.5271, 0.2474, 0.5067, 0.2484, 0.5066, 0.2423, 0.5271, 0.2409, 0.5476, 0.2423, 0.5271, 0.2409, 0.5271, 0.233, 0.5476, 0.2334, 0.5066, 0.2423, 0.4852, 0.2459, 0.4839, 0.2382, 0.5066, 0.2334, 0.569, 0.2459, 0.5476, 0.2423, 0.5476, 0.2334, 0.5703, 0.2382, 0.5271, 0.2409, 0.5066, 0.2423, 0.5066, 0.2334, 0.5271, 0.233, 0.567, 0.2811, 0.5465, 0.2807, 0.5466, 0.2762, 0.567, 0.2752, 0.5875, 0.2807, 0.567, 0.2811, 0.567, 0.2752, 0.5874, 0.2762, 0.5465, 0.2807, 0.5259, 0.2815, 0.5258, 0.2791, 0.5466, 0.2762, 0.608, 0.2815, 0.5875, 0.2807, 0.5874, 0.2762, 0.6081, 0.2791, 0.5874, 0.2762, 0.567, 0.2752, 0.567, 0.2687, 0.5875, 0.2701, 0.5466, 0.2762, 0.5258, 0.2791, 0.5251, 0.2737, 0.5464, 0.2701, 0.6081, 0.2791, 0.5874, 0.2762, 0.5875, 0.2701, 0.6089, 0.2737, 0.567, 0.2752, 0.5466, 0.2762, 0.5464, 0.2701, 0.567, 0.2687, 0.5875, 0.2701, 0.567, 0.2687, 0.567, 0.2608, 0.5875, 0.2612, 0.5464, 0.2701, 0.5251, 0.2737, 0.5238, 0.266, 0.5464, 0.2612, 0.6089, 0.2737, 0.5875, 0.2701, 0.5875, 0.2612, 0.6102, 0.266, 0.567, 0.2687, 0.5464, 0.2701, 0.5464, 0.2612, 0.567, 0.2608, 0.5574, 0.3374, 0.5544, 0.338, 0.5522, 0.3328, 0.5547, 0.3311, 0.5238, 0.3377, 0.5267, 0.3383, 0.5267, 0.3436, 0.5238, 0.3441, 0.5574, 0.3442, 0.5544, 0.3436, 0.5544, 0.338, 0.5574, 0.3374, 0.5262, 0.3316, 0.5287, 0.3333, 0.5267, 0.3383, 0.5238, 0.3377, 0.5547, 0.3505, 0.5522, 0.3487, 0.5544, 0.3436, 0.5574, 0.3442, 0.5308, 0.3269, 0.5325, 0.3294, 0.5287, 0.3333, 0.5262, 0.3316, 0.5498, 0.3552, 0.5482, 0.3526, 0.5522, 0.3487, 0.5547, 0.3505, 0.5369, 0.3242, 0.5375, 0.3272, 0.5325, 0.3294, 0.5308, 0.3269, 0.5369, 0.3575, 0.5376, 0.3545, 0.5431, 0.3546, 0.5436, 0.3576, 0.5436, 0.3576, 0.5431, 0.3546, 0.5482, 0.3526, 0.5498, 0.3552, 0.5435, 0.324, 0.543, 0.327, 0.5375, 0.3272, 0.5369, 0.3242, 0.5308, 0.3549, 0.5326, 0.3524, 0.5376, 0.3545, 0.5369, 0.3575, 0.5498, 0.3264, 0.5482, 0.329, 0.543, 0.327, 0.5435, 0.324, 0.5262, 0.3502, 0.5288, 0.3486, 0.5326, 0.3524, 0.5308, 0.3549, 0.5547, 0.3311, 0.5522, 0.3328, 0.5482, 0.329, 0.5498, 0.3264, 0.5238, 0.3441, 0.5267, 0.3436, 0.5288, 0.3486, 0.5262, 0.3502, 0.5288, 0.3486, 0.5351, 0.3453, 0.5375, 0.3477, 0.5326, 0.3524, 0.5522, 0.3328, 0.5489, 0.336, 0.5468, 0.3337, 0.5482, 0.329, 0.5267, 0.3436, 0.5337, 0.3422, 0.5351, 0.3453, 0.5288, 0.3486, 0.5544, 0.338, 0.55, 0.3389, 0.5489, 0.336, 0.5522, 0.3328, 0.5267, 0.3383, 0.5338, 0.3388, 0.5337, 0.3422, 0.5267, 0.3436, 0.5544, 0.3436, 0.5502, 0.342, 0.55, 0.3389, 0.5544, 0.338, 0.5287, 0.3333, 0.5351, 0.3357, 0.5338, 0.3388, 0.5267, 0.3383, 0.5522, 0.3487, 0.5491, 0.3449, 0.5502, 0.342, 0.5544, 0.3436, 0.5325, 0.3294, 0.5375, 0.3334, 0.5351, 0.3357, 0.5287, 0.3333, 0.5482, 0.3526, 0.5469, 0.3473, 0.5491, 0.3449, 0.5522, 0.3487, 0.5375, 0.3272, 0.5406, 0.3322, 0.5375, 0.3334, 0.5325, 0.3294, 0.5376, 0.3545, 0.5407, 0.3488, 0.544, 0.3487, 0.5431, 0.3546, 0.5431, 0.3546, 0.544, 0.3487, 0.5469, 0.3473, 0.5482, 0.3526, 0.543, 0.327, 0.5439, 0.3324, 0.5406, 0.3322, 0.5375, 0.3272, 0.5326, 0.3524, 0.5375, 0.3477, 0.5407, 0.3488, 0.5376, 0.3545, 0.5482, 0.329, 0.5468, 0.3337, 0.5439, 0.3324, 0.543, 0.327, 0.5406, 0.3322, 0.5416, 0.3378, 0.5406, 0.3382, 0.5375, 0.3334, 0.5407, 0.3488, 0.5416, 0.3432, 0.5427, 0.3432, 0.544, 0.3487, 0.544, 0.3487, 0.5427, 0.3432, 0.5437, 0.3427, 0.5469, 0.3473, 0.5439, 0.3324, 0.5427, 0.3378, 0.5416, 0.3378, 0.5406, 0.3322, 0.5375, 0.3477, 0.5406, 0.3428, 0.5416, 0.3432, 0.5407, 0.3488, 0.5468, 0.3337, 0.5436, 0.3383, 0.5427, 0.3378, 0.5439, 0.3324, 0.5351, 0.3453, 0.5399, 0.342, 0.5406, 0.3428, 0.5375, 0.3477, 0.5489, 0.336, 0.5444, 0.339, 0.5436, 0.3383, 0.5468, 0.3337, 0.5337, 0.3422, 0.5395, 0.341, 0.5399, 0.342, 0.5351, 0.3453, 0.55, 0.3389, 0.5448, 0.34, 0.5444, 0.339, 0.5489, 0.336, 0.5338, 0.3388, 0.5394, 0.34, 0.5395, 0.341, 0.5337, 0.3422, 0.5502, 0.342, 0.5448, 0.341, 0.5448, 0.34, 0.55, 0.3389, 0.5351, 0.3357, 0.5399, 0.339, 0.5394, 0.34, 0.5338, 0.3388, 0.5491, 0.3449, 0.5444, 0.342, 0.5448, 0.341, 0.5502, 0.342, 0.5375, 0.3334, 0.5406, 0.3382, 0.5399, 0.339, 0.5351, 0.3357, 0.5469, 0.3473, 0.5437, 0.3427, 0.5444, 0.342, 0.5491, 0.3449, 0.5448, 0.341, 0.543, 0.3406, 0.543, 0.3403, 0.5448, 0.34, 0.5399, 0.339, 0.5414, 0.34, 0.5413, 0.3404, 0.5394, 0.34, 0.5444, 0.342, 0.5429, 0.341, 0.543, 0.3406, 0.5448, 0.341, 0.5406, 0.3382, 0.5416, 0.3398, 0.5414, 0.34, 0.5399, 0.339, 0.5437, 0.3427, 0.5427, 0.3412, 0.5429, 0.341, 0.5444, 0.342, 0.5416, 0.3378, 0.5419, 0.3396, 0.5416, 0.3398, 0.5406, 0.3382, 0.5416, 0.3432, 0.542, 0.3414, 0.5424, 0.3414, 0.5427, 0.3432, 0.5427, 0.3432, 0.5424, 0.3414, 0.5427, 0.3412, 0.5437, 0.3427, 0.5427, 0.3378, 0.5423, 0.3396, 0.5419, 0.3396, 0.5416, 0.3378, 0.5406, 0.3428, 0.5417, 0.3413, 0.542, 0.3414, 0.5416, 0.3432, 0.5436, 0.3383, 0.5426, 0.3397, 0.5423, 0.3396, 0.5427, 0.3378, 0.5399, 0.342, 0.5414, 0.341, 0.5417, 0.3413, 0.5406, 0.3428, 0.5444, 0.339, 0.5429, 0.34, 0.5426, 0.3397, 0.5436, 0.3383, 0.5395, 0.341, 0.5413, 0.3407, 0.5414, 0.341, 0.5399, 0.342, 0.5448, 0.34, 0.543, 0.3403, 0.5429, 0.34, 0.5444, 0.339, 0.5394, 0.34, 0.5413, 0.3404, 0.5413, 0.3407, 0.5395, 0.341, 0.5429, 0.34, 0.5421, 0.3405, 0.5426, 0.3397, 0.5413, 0.3407, 0.5421, 0.3405, 0.5414, 0.341, 0.543, 0.3403, 0.5421, 0.3405, 0.5429, 0.34, 0.5413, 0.3404, 0.5421, 0.3405, 0.5413, 0.3407, 0.543, 0.3406, 0.5421, 0.3405, 0.543, 0.3403, 0.5414, 0.34, 0.5421, 0.3405, 0.5413, 0.3404, 0.5429, 0.341, 0.5421, 0.3405, 0.543, 0.3406, 0.5416, 0.3398, 0.5421, 0.3405, 0.5414, 0.34, 0.5427, 0.3412, 0.5421, 0.3405, 0.5429, 0.341, 0.5419, 0.3396, 0.5421, 0.3405, 0.5416, 0.3398, 0.542, 0.3414, 0.5421, 0.3405, 0.5424, 0.3414, 0.5424, 0.3414, 0.5421, 0.3405, 0.5427, 0.3412, 0.5423, 0.3396, 0.5421, 0.3405, 0.5419, 0.3396, 0.5417, 0.3413, 0.5421, 0.3405, 0.542, 0.3414, 0.5426, 0.3397, 0.5421, 0.3405, 0.5423, 0.3396, 0.5414, 0.341, 0.5421, 0.3405, 0.5417, 0.3413, 0.4952, 0.1895, 0.4928, 0.1885, 0.4955, 0.1893, 0.497, 0.1902, 0.4955, 0.1893, 0.4969, 0.1899, 0.4914, 0.1911, 0.4952, 0.1899, 0.4949, 0.191, 0.4933, 0.1889, 0.4943, 0.1895, 0.49, 0.1892, 0.4989, 0.1905, 0.4952, 0.1899, 0.4939, 0.1901, 0.4971, 0.1903, 0.4936, 0.1898, 0.4943, 0.1895, 0.4952, 0.1895, 0.4972, 0.1896, 0.4943, 0.1895, 0.4982, 0.1903, 0.5, 0.1912, 0.497, 0.1902, 0.5011, 0.1897, 0.5, 0.1909, 0.4975, 0.1905, 0.505, 0.1926, 0.5083, 0.1942, 0.5, 0.1912, 0.5089, 0.191, 0.505, 0.1926, 0.5011, 0.1897, 0.5268, 0.1937, 0.5079, 0.1928, 0.5074, 0.1915, 0.5266, 0.1912, 0.5074, 0.1915, 0.507, 0.1887, 0.5124, 0.1862, 0.5281, 0.1871, 0.507, 0.1887, 0.5083, 0.1942, 0.5276, 0.1998, 0.5142, 0.1954, 0.5284, 0.195, 0.505, 0.1926, 0.5089, 0.191, 0.5282, 0.1908, 0.5089, 0.191, 0.5146, 0.1898, 0.5142, 0.1954, 0.554, 0.1949, 0.4977, 0.1903, 0.5545, 0.1918, 0.5282, 0.1908, 0.5146, 0.1898, 0.5571, 0.1984, 0.5234, 0.1934, 0.5268, 0.1937, 0.5628, 0.1967, 0.5268, 0.1937, 0.5266, 0.1912, 0.5124, 0.1862, 0.554, 0.1949, 0.5281, 0.1871, 0.5276, 0.1998, 0.5641, 0.1985, 0.5142, 0.1954, 0.5278, 0.1991, 0.5588, 0.1999, 0.5276, 0.1998, 0.5942, 0.2008, 0.5571, 0.1984, 0.5628, 0.1967, 0.554, 0.1949, 0.5875, 0.1905, 0.5583, 0.1935, 0.5819, 0.1941, 0.5592, 0.1964, 0.5575, 0.1939, 0.5819, 0.1941, 0.5575, 0.1939, 0.5545, 0.1918, 0.6066, 0.1978, 0.5942, 0.2008, 0.5628, 0.1967, 0.5844, 0.1921, 0.6066, 0.1978, 0.5628, 0.1967, 0.6225, 0.193, 0.6066, 0.1978, 0.5844, 0.1921, 0.6225, 0.193, 0.5844, 0.1921, 0.5875, 0.1905, 0.6346, 0.1928, 0.5875, 0.1905, 0.554, 0.1949, 0.6446, 0.2073, 0.6422, 0.2012, 0.5903, 0.1943, 0.6462, 0.2024, 0.6485, 0.2004, 0.5641, 0.1985, 0.6238, 0.208, 0.6215, 0.2091, 0.5892, 0.2049, 0.6224, 0.1973, 0.6238, 0.2023, 0.5898, 0.1996, 0.5942, 0.2008, 0.6301, 0.208, 0.5751, 0.1965, 0.6066, 0.1978, 0.6318, 0.2042, 0.5942, 0.2008, 0.6346, 0.1928, 0.6225, 0.193, 0.5875, 0.1905, 0.6485, 0.2004, 0.6346, 0.1928, 0.554, 0.1949, 0.6215, 0.2091, 0.645, 0.2043, 0.6462, 0.2024, 0.6427, 0.2001, 0.6224, 0.1973, 0.6422, 0.2012, 0.6442, 0.203, 0.6389, 0.2061, 0.6416, 0.2012, 0.6469, 0.2031, 0.6597, 0.2087, 0.6456, 0.2057, 0.6623, 0.2023, 0.6469, 0.2031, 0.6476, 0.2007, 0.6676, 0.1986, 0.6485, 0.2004, 0.6462, 0.2024, 0.6448, 0.2072, 0.6566, 0.2123, 0.6446, 0.2073, 0.6456, 0.2057, 0.6566, 0.2123, 0.6448, 0.2072, 0.6603, 0.1963, 0.6676, 0.1986, 0.6462, 0.2024, 0.6603, 0.1963, 0.6462, 0.2024, 0.645, 0.2043, 0.654, 0.1986, 0.645, 0.2043, 0.6442, 0.203, 0.6416, 0.2012, 0.6494, 0.2032, 0.6442, 0.203, 0.6427, 0.1999, 0.6515, 0.2073, 0.6416, 0.2012, 0.6422, 0.2012, 0.6558, 0.2107, 0.6427, 0.2001, 0.6653, 0.1993, 0.6476, 0.2007, 0.6485, 0.2004, 0.6515, 0.2073, 0.6468, 0.2076, 0.6494, 0.2032, 0.6787, 0.2, 0.6716, 0.2071, 0.6653, 0.1993, 0.6558, 0.2107, 0.6533, 0.2152, 0.6515, 0.2073, 0.6641, 0.2242, 0.6589, 0.2137, 0.6658, 0.2136, 0.6787, 0.2196, 0.6658, 0.2136, 0.6716, 0.2071, 0.6787, 0.2, 0.6787, 0.2196, 0.6716, 0.2071, 0.6676, 0.1986, 0.6963, 0.1893, 0.6787, 0.2, 0.6787, 0.2, 0.7094, 0.2081, 0.6787, 0.2196, 0.6603, 0.1963, 0.6963, 0.1893, 0.6676, 0.1986, 0.6567, 0.2327, 0.6589, 0.2137, 0.6641, 0.2242, 0.6891, 0.2327, 0.6641, 0.2242, 0.6787, 0.2196, 0.6891, 0.2327, 0.6787, 0.2196, 0.7094, 0.2081, 0.6586, 0.1965, 0.6584, 0.1856, 0.6603, 0.1963, 0.654, 0.1986, 0.6584, 0.1856, 0.6586, 0.1965, 0.6398, 0.209, 0.654, 0.1986, 0.6468, 0.2076, 0.6398, 0.209, 0.6468, 0.2076, 0.6533, 0.2152, 0.6567, 0.2327, 0.6533, 0.2152, 0.6589, 0.2137, 0.4914, 0.1911, 0.4939, 0.1901, 0.4952, 0.1899, 0.4839, 0.189, 0.4928, 0.1885, 0.4933, 0.1889, 0.49, 0.1892, 0.4982, 0.1903, 0.4969, 0.1899, 0.4949, 0.191, 0.4975, 0.1905, 0.4952, 0.1895, 0.4933, 0.1889, 0.4928, 0.1885, 0.497, 0.1902, 0.4952, 0.1895, 0.4955, 0.1893, 0.4982, 0.1903, 0.497, 0.1902, 0.4969, 0.1899, 0.4939, 0.1901, 0.4936, 0.1898, 0.4971, 0.1903, 0.498, 0.191, 0.4949, 0.191, 0.4952, 0.1899, 0.4975, 0.1905, 0.4936, 0.1898, 0.4939, 0.1901, 0.49, 0.1892, 0.4943, 0.1895, 0.4936, 0.1898, 0.49, 0.1892, 0.4933, 0.1889, 0.4952, 0.1895, 0.4943, 0.1895, 0.497, 0.1902, 0.5, 0.1912, 0.4952, 0.1895, 0.4975, 0.1905, 0.5, 0.1909, 0.4982, 0.1903, 0.498, 0.191, 0.4989, 0.1905, 0.4939, 0.1901, 0.4975, 0.1905, 0.4952, 0.1899, 0.4996, 0.1891, 0.5011, 0.1897, 0.4943, 0.1895, 0.4972, 0.1896, 0.4971, 0.1903, 0.4952, 0.1895, 0.4977, 0.1903, 0.4972, 0.1896, 0.4982, 0.1903, 0.5, 0.1909, 0.5, 0.1912, 0.4989, 0.1905, 0.498, 0.191, 0.5079, 0.1928, 0.5234, 0.1934, 0.4989, 0.1905, 0.4996, 0.1891, 0.4952, 0.1899, 0.5, 0.1909, 0.505, 0.1926, 0.5, 0.1912, 0.5011, 0.1897, 0.505, 0.1926, 0.5, 0.1909, 0.498, 0.191, 0.4971, 0.1903, 0.5074, 0.1915, 0.5079, 0.1928, 0.4971, 0.1903, 0.4972, 0.1896, 0.507, 0.1887, 0.5074, 0.1915, 0.507, 0.1887, 0.4972, 0.1896, 0.4977, 0.1903, 0.5124, 0.1862, 0.4977, 0.1903, 0.4952, 0.1895, 0.5, 0.1912, 0.5142, 0.1954, 0.5011, 0.1897, 0.4996, 0.1891, 0.5146, 0.1898, 0.5089, 0.191, 0.5, 0.1912, 0.5083, 0.1942, 0.5142, 0.1954, 0.4996, 0.1891, 0.4989, 0.1905, 0.5234, 0.1934, 0.5146, 0.1898, 0.5278, 0.1991, 0.5083, 0.1942, 0.505, 0.1926, 0.5284, 0.195, 0.5268, 0.1937, 0.5234, 0.1934, 0.5079, 0.1928, 0.5266, 0.1912, 0.5268, 0.1937, 0.5074, 0.1915, 0.507, 0.1887, 0.5281, 0.1871, 0.5266, 0.1912, 0.5083, 0.1942, 0.5278, 0.1991, 0.5276, 0.1998, 0.5146, 0.1898, 0.5234, 0.1934, 0.5751, 0.1965, 0.5545, 0.1918, 0.5282, 0.1908, 0.5284, 0.195, 0.5089, 0.191, 0.4977, 0.1903, 0.554, 0.1949, 0.5124, 0.1862, 0.5583, 0.1974, 0.5266, 0.1912, 0.5281, 0.1871, 0.5583, 0.1935, 0.5571, 0.1984, 0.5751, 0.1965, 0.5234, 0.1934, 0.5628, 0.1967, 0.5571, 0.1984, 0.5268, 0.1937, 0.5583, 0.1974, 0.5628, 0.1967, 0.5266, 0.1912, 0.5588, 0.1999, 0.5278, 0.1991, 0.5284, 0.195, 0.5592, 0.1964, 0.5281, 0.1871, 0.554, 0.1949, 0.5583, 0.1935, 0.5142, 0.1954, 0.5641, 0.1985, 0.554, 0.1949, 0.5276, 0.1998, 0.5588, 0.1999, 0.5641, 0.1985, 0.5284, 0.195, 0.5282, 0.1908, 0.5575, 0.1939, 0.5592, 0.1964, 0.5628, 0.1967, 0.5583, 0.1974, 0.5583, 0.1935, 0.5844, 0.1921, 0.5545, 0.1918, 0.5575, 0.1939, 0.5282, 0.1908, 0.5751, 0.1965, 0.5903, 0.1943, 0.5545, 0.1918, 0.5942, 0.2008, 0.5751, 0.1965, 0.5571, 0.1984, 0.5892, 0.2049, 0.5588, 0.1999, 0.5592, 0.1964, 0.5898, 0.1996, 0.5583, 0.1935, 0.5875, 0.1905, 0.5844, 0.1921, 0.4939, 0.1901, 0.4914, 0.1911, 0.4839, 0.189, 0.49, 0.1892, 0.5903, 0.1943, 0.5819, 0.1941, 0.5545, 0.1918, 0.5588, 0.1999, 0.5892, 0.2049, 0.5641, 0.1985, 0.5892, 0.2049, 0.5898, 0.1996, 0.6238, 0.2023, 0.6238, 0.208, 0.5819, 0.1941, 0.5898, 0.1996, 0.5592, 0.1964, 0.5751, 0.1965, 0.6446, 0.2073, 0.5903, 0.1943, 0.5641, 0.1985, 0.6485, 0.2004, 0.554, 0.1949, 0.5892, 0.2049, 0.6215, 0.2091, 0.5641, 0.1985, 0.5819, 0.1941, 0.6224, 0.1973, 0.5898, 0.1996, 0.5819, 0.1941, 0.5903, 0.1943, 0.6224, 0.1973, 0.6215, 0.2091, 0.6462, 0.2024, 0.5641, 0.1985, 0.6301, 0.208, 0.6318, 0.2042, 0.6456, 0.2057, 0.6448, 0.2072, 0.5751, 0.1965, 0.6301, 0.208, 0.6446, 0.2073, 0.5942, 0.2008, 0.6318, 0.2042, 0.6301, 0.208, 0.5903, 0.1943, 0.6422, 0.2012, 0.6224, 0.1973, 0.6066, 0.1978, 0.6357, 0.1976, 0.6318, 0.2042, 0.6225, 0.193, 0.6357, 0.1976, 0.6066, 0.1978, 0.6346, 0.1928, 0.6357, 0.1976, 0.6225, 0.193, 0.6448, 0.2072, 0.6446, 0.2073, 0.6301, 0.208, 0.6318, 0.2042, 0.6357, 0.1976, 0.6469, 0.2031, 0.6456, 0.2057, 0.6476, 0.2007, 0.6357, 0.1976, 0.6346, 0.1928, 0.6485, 0.2004, 0.6357, 0.1976, 0.6476, 0.2007, 0.6469, 0.2031, 0.645, 0.2043, 0.6215, 0.2091, 0.6238, 0.208, 0.6389, 0.2061, 0.6389, 0.2061, 0.6238, 0.208, 0.6238, 0.2023, 0.6416, 0.2012, 0.6238, 0.2023, 0.6224, 0.1973, 0.6427, 0.1999, 0.6416, 0.2012, 0.6515, 0.2073, 0.6427, 0.1999, 0.6427, 0.2001, 0.6558, 0.2107, 0.6427, 0.2001, 0.6427, 0.1999, 0.6224, 0.1973, 0.6442, 0.203, 0.645, 0.2043, 0.6389, 0.2061, 0.6422, 0.2012, 0.6589, 0.2137, 0.6558, 0.2107, 0.6446, 0.2073, 0.6566, 0.2123, 0.6422, 0.2012, 0.6586, 0.1965, 0.6603, 0.1963, 0.645, 0.2043, 0.654, 0.1986, 0.6586, 0.1965, 0.645, 0.2043, 0.6494, 0.2032, 0.654, 0.1986, 0.6442, 0.203, 0.6416, 0.2012, 0.6515, 0.2073, 0.6494, 0.2032, 0.6589, 0.2137, 0.6566, 0.2123, 0.6597, 0.2087, 0.6658, 0.2136, 0.6422, 0.2012, 0.6566, 0.2123, 0.6589, 0.2137, 0.6456, 0.2057, 0.6597, 0.2087, 0.6566, 0.2123, 0.6469, 0.2031, 0.6623, 0.2023, 0.6597, 0.2087, 0.6653, 0.1993, 0.6623, 0.2023, 0.6476, 0.2007, 0.6676, 0.1986, 0.6653, 0.1993, 0.6485, 0.2004, 0.6658, 0.2136, 0.6597, 0.2087, 0.6623, 0.2023, 0.6716, 0.2071, 0.6653, 0.1993, 0.6716, 0.2071, 0.6623, 0.2023, 0.6676, 0.1986, 0.6787, 0.2, 0.6653, 0.1993, 0.6515, 0.2073, 0.6533, 0.2152, 0.6468, 0.2076, 0.6787, 0.2196, 0.6641, 0.2242, 0.6658, 0.2136, 0.6468, 0.2076, 0.654, 0.1986, 0.6494, 0.2032, 0.6589, 0.2137, 0.6533, 0.2152, 0.6558, 0.2107, 0.6787, 0.2, 0.6963, 0.1893, 0.7094, 0.2081, 0.6891, 0.2327, 0.6567, 0.2327, 0.6641, 0.2242, 0.6603, 0.1963, 0.6584, 0.1856, 0.6963, 0.1893, 0.654, 0.1986, 0.6398, 0.209, 0.6584, 0.1856, 0.6567, 0.2327, 0.6398, 0.209, 0.6533, 0.2152])
me_plane_004.materials.append(mat_material_032)
me_plane_004.materials.append(mat_material_031)
me_plane_004.materials.append(mat_material_030)
me_plane_004.use_remesh_preserve_volume = False
me_plane_004.use_remesh_preserve_attributes = False
me_plane_004.use_mirror_vertex_groups = False
me_plane_004.update()
me_plane_003 = bpy.data.meshes.new('Plane.003')
me_plane_003.from_pydata([(2.544, -0.9974, 12.79), (2.544, -0.9974, 6.787), (2.544, 0.9974, 12.79), (2.544, 0.9974, 6.787), (2.444, -1.131, 12.94), (2.444, -1.131, 6.632), (2.444, 1.131, 12.94), (2.444, 1.131, 6.632), (2.544, -0.5052, 7.484), (2.544, -0.5052, 7.213), (2.544, 0.5052, 7.484), (2.544, 0.5052, 7.213), (2.571, -0.4683, 7.474), (2.571, -0.4683, 7.223), (2.571, 0.4683, 7.474), (2.571, 0.4683, 7.223), (2.482, -1.229, 13.04), (2.482, 1.229, 13.04), (2.482, 1.229, 6.553), (2.482, -1.229, 6.553), (2.535, -0.9951, 12.77), (2.535, -0.9951, 6.8), (2.535, 0.9951, 12.77), (2.535, 0.9951, 6.8), (2.434, -1.131, 12.95), (2.434, -1.131, 6.625), (2.434, 1.131, 12.95), (2.434, 1.131, 6.625), (2.534, -0.5037, 7.481), (2.534, -0.5037, 7.216), (2.534, 0.5037, 7.481), (2.534, 0.5037, 7.216), (2.563, -0.466, 7.456), (2.563, -0.466, 7.241), (2.563, 0.466, 7.456), (2.563, 0.466, 7.241), (2.473, -1.232, 13.04), (2.473, 1.232, 13.04), (2.473, 1.232, 6.546), (2.473, -1.232, 6.546), (2.542, -0.644, 10.73), (2.541, -0.7171, 10.81), (2.541, -0.8632, 10.8), (2.543, -0.8691, 10.67), (2.544, -0.8263, 10.63), (2.543, -0.6846, 10.65), (2.644, -0.6489, 10.72), (2.614, -0.7153, 10.8), (2.613, -0.8482, 10.79), (2.605, -0.8663, 10.65), (2.599, -0.7191, 10.63), (2.612, -0.6549, 10.67), (2.675, -0.7177, 10.76), (2.678, -0.81, 10.77), (2.667, -0.87, 10.73), (2.66, -0.8657, 10.58), (2.596, -0.8264, 10.62), (2.697, -0.6444, 10.6), (2.721, -0.6606, 10.64), (2.741, -0.7312, 10.68), (2.623, -0.7965, 10.59), (2.65, -0.7183, 10.57), (2.673, -0.6622, 10.59), (2.749, -0.8294, 10.67), (2.744, -0.8697, 10.62), (2.67, -0.7956, 10.49), (2.783, -0.6462, 10.31), (2.772, -0.6608, 10.5), (2.798, -0.7177, 10.51), (2.805, -0.81, 10.52), (2.797, -0.8683, 10.45), (2.729, -0.8694, 10.4), (2.688, -0.7179, 10.46), (2.736, -0.6559, 10.4), (2.686, -0.8428, 10.46), (2.82, -0.6851, 10.28), (2.839, -0.7562, 10.29), (2.834, -0.8447, 10.28), (2.709, -0.758, 10.26), (2.725, -0.6912, 10.27), (2.726, -0.8603, 10.27), (2.711, -0.8303, 10.26), (2.758, -0.6526, 10.03), (2.778, -0.6469, 9.848), (2.814, -0.67, 10.0), (2.838, -0.8367, 9.985), (2.813, -0.8705, 10.02), (2.736, -0.868, 9.934), (2.716, -0.8388, 9.988), (2.711, -0.7616, 9.991), (2.841, -0.742, 9.949), (2.843, -0.7603, 9.986), (2.723, -0.7038, 10.01), (2.813, -0.8196, 9.764), (2.796, -0.8594, 9.743), (2.706, -0.6853, 9.801), (2.722, -0.6512, 9.728), (2.677, -0.8327, 9.737), (2.674, -0.7563, 9.738), (2.78, -0.7513, 9.587), (2.62, -0.6466, 9.286), (2.779, -0.6794, 9.686), (2.745, -0.8392, 9.473), (2.695, -0.8678, 9.39), (2.636, -0.8616, 9.493), (2.635, -0.686, 9.491), (2.614, -0.8326, 9.482), (2.611, -0.7563, 9.484), (2.69, -0.6615, 9.405), (2.715, -0.7192, 9.387), (2.615, -0.6458, 9.32), (2.715, -0.8161, 9.361), (2.645, -0.6748, 9.273), (2.664, -0.7187, 9.264), (2.671, -0.7772, 9.259), (2.667, -0.8322, 9.262), (2.643, -0.8697, 9.272), (2.557, -0.8587, 9.305), (2.562, -0.8318, 9.361), (2.547, -0.7414, 9.324), (2.567, -0.6776, 9.313), (2.592, -0.6527, 9.316), (2.583, -0.8701, 9.299), (2.539, -0.8048, 9.29), (2.6, -0.6464, 9.088), (2.558, -0.8695, 9.115), (2.54, -0.8585, 9.122), (2.528, -0.8214, 9.137), (2.528, -0.7593, 9.144), (2.551, -0.6782, 9.139), (2.62, -0.6561, 9.13), (2.652, -0.721, 9.117), (2.658, -0.8102, 9.109), (2.639, -0.8562, 9.086), (2.608, -0.8709, 9.067), (2.527, -0.7169, 9.123), (2.574, -0.65, 9.114), (2.624, -0.6997, 9.043), (2.634, -0.7809, 9.026), (2.607, -0.8416, 8.998), (2.539, -0.6617, 9.088), (2.557, -0.655, 9.011), (2.581, -0.7314, 8.969), (2.512, -0.8219, 8.925), (2.507, -0.8684, 8.957), (2.51, -0.7261, 8.933), (2.485, -0.8606, 9.097), (2.484, -0.7163, 9.105), (2.497, -0.6392, 9.017), (2.543, -0.5031, 8.129), (2.543, -0.001134, 8.129), (2.543, 0.5008, 8.129), (2.543, 0.2499, 8.129), (2.543, -0.2521, 8.129), (2.543, -0.5031, 8.099), (2.607, -0.001134, 8.099), (2.543, 0.5008, 8.099), (2.59, 0.2499, 8.099), (2.59, -0.2521, 8.099), (2.543, -0.5031, 8.033), (2.655, -0.001134, 8.033), (2.543, 0.5008, 8.033), (2.624, 0.2499, 8.033), (2.624, -0.2521, 8.033), (2.543, -0.5031, 7.937), (2.673, -0.001134, 7.937), (2.543, 0.5008, 7.937), (2.673, 0.2499, 7.937), (2.673, -0.2521, 7.937), (2.543, -0.5031, 8.379), (2.543, -0.001134, 8.379), (2.543, 0.5008, 8.379), (2.543, 0.2499, 8.379), (2.543, -0.2521, 8.379), (2.543, -0.5031, 8.349), (2.607, -0.001134, 8.349), (2.543, 0.5008, 8.349), (2.59, 0.2499, 8.349), (2.59, -0.2521, 8.349), (2.543, -0.5031, 8.283), (2.655, -0.001134, 8.283), (2.543, 0.5008, 8.283), (2.624, 0.2499, 8.283), (2.624, -0.2521, 8.283), (2.543, -0.5031, 8.187), (2.673, -0.001134, 8.187), (2.543, 0.5008, 8.187), (2.673, 0.2499, 8.187), (2.673, -0.2521, 8.187), (2.543, -0.5031, 8.629), (2.543, -0.001134, 8.629), (2.543, 0.5008, 8.629), (2.543, 0.2499, 8.629), (2.543, -0.2521, 8.629), (2.543, -0.5031, 8.599), (2.607, -0.001134, 8.599), (2.543, 0.5008, 8.599), (2.59, 0.2499, 8.599), (2.59, -0.2521, 8.599), (2.543, -0.5031, 8.533), (2.655, -0.001134, 8.533), (2.543, 0.5008, 8.533), (2.624, 0.2499, 8.533), (2.624, -0.2521, 8.533), (2.543, -0.5031, 8.437), (2.673, -0.001134, 8.437), (2.543, 0.5008, 8.437), (2.673, 0.2499, 8.437), (2.673, -0.2521, 8.437), (2.543, -0.5031, 8.879), (2.543, -0.001134, 8.879), (2.543, 0.5008, 8.879), (2.543, 0.2499, 8.879), (2.543, -0.2521, 8.879), (2.543, -0.5031, 8.849), (2.607, -0.001134, 8.849), (2.543, 0.5008, 8.849), (2.59, 0.2499, 8.849), (2.59, -0.2521, 8.849), (2.543, -0.5031, 8.783), (2.655, -0.001134, 8.783), (2.543, 0.5008, 8.783), (2.624, 0.2499, 8.783), (2.624, -0.2521, 8.783), (2.543, -0.5031, 8.687), (2.673, -0.001134, 8.687), (2.543, 0.5008, 8.687), (2.673, 0.2499, 8.687), (2.673, -0.2521, 8.687), (2.537, -0.5908, 8.404), (2.537, -0.6029, 8.465), (2.537, -0.6372, 8.516), (2.537, -0.6886, 8.551), (2.537, -0.7491, 8.563), (2.537, -0.8097, 8.551), (2.537, -0.8611, 8.516), (2.537, -0.8954, 8.465), (2.537, -0.9075, 8.404), (2.537, -0.8954, 8.343), (2.537, -0.8611, 8.292), (2.537, -0.8097, 8.257), (2.537, -0.7491, 8.245), (2.537, -0.6886, 8.257), (2.537, -0.6372, 8.292), (2.537, -0.6029, 8.343), (2.567, -0.5908, 8.404), (2.567, -0.6029, 8.465), (2.567, -0.6372, 8.516), (2.567, -0.6886, 8.551), (2.567, -0.7491, 8.563), (2.567, -0.8097, 8.551), (2.567, -0.8611, 8.516), (2.567, -0.8954, 8.465), (2.567, -0.9075, 8.404), (2.567, -0.8954, 8.343), (2.567, -0.8611, 8.292), (2.567, -0.8097, 8.257), (2.567, -0.7491, 8.245), (2.567, -0.6886, 8.257), (2.567, -0.6372, 8.292), (2.567, -0.6029, 8.343), (2.617, -0.6383, 8.378), (2.617, -0.6468, 8.421), (2.617, -0.6708, 8.457), (2.617, -0.7067, 8.481), (2.617, -0.7491, 8.489), (2.617, -0.7915, 8.481), (2.617, -0.8275, 8.457), (2.617, -0.8515, 8.421), (2.617, -0.86, 8.378), (2.617, -0.8515, 8.336), (2.617, -0.8275, 8.3), (2.617, -0.7915, 8.275), (2.617, -0.7491, 8.267), (2.617, -0.7067, 8.275), (2.617, -0.6708, 8.3), (2.617, -0.6468, 8.336), (2.617, -0.7133, 8.378), (2.617, -0.7161, 8.392), (2.617, -0.7238, 8.404), (2.617, -0.7354, 8.411), (2.617, -0.7491, 8.414), (2.617, -0.7628, 8.411), (2.617, -0.7744, 8.404), (2.617, -0.7822, 8.392), (2.617, -0.7849, 8.378), (2.617, -0.7822, 8.364), (2.617, -0.7744, 8.353), (2.617, -0.7628, 8.345), (2.617, -0.7491, 8.342), (2.617, -0.7354, 8.345), (2.617, -0.7238, 8.353), (2.617, -0.7161, 8.364), (2.652, -0.7133, 8.378), (2.652, -0.7161, 8.392), (2.652, -0.7238, 8.404), (2.652, -0.7354, 8.411), (2.652, -0.7491, 8.414), (2.652, -0.7628, 8.411), (2.652, -0.7744, 8.404), (2.652, -0.7822, 8.392), (2.652, -0.7849, 8.378), (2.652, -0.7822, 8.364), (2.652, -0.7744, 8.353), (2.652, -0.7628, 8.345), (2.652, -0.7491, 8.342), (2.652, -0.7354, 8.345), (2.652, -0.7238, 8.353), (2.652, -0.7161, 8.364), (2.652, -0.7491, 8.378)], [], [(2, 10, 11, 3), (4, 5, 7, 6), (3, 7, 6, 2), (0, 4, 5, 1), (1, 5, 7, 3), (2, 6, 4, 0), (11, 15, 13, 9), (1, 9, 8, 0), (3, 11, 9, 1), (0, 8, 10, 2), (12, 13, 15, 14), (8, 12, 14, 10), (10, 14, 15, 11), (9, 13, 12, 8), (7, 18, 17, 6), (6, 17, 16, 4), (4, 16, 19, 5), (5, 19, 18, 7), (22, 23, 31, 30), (24, 26, 27, 25), (23, 22, 26, 27), (20, 21, 25, 24), (21, 23, 27, 25), (22, 20, 24, 26), (31, 29, 33, 35), (21, 20, 28, 29), (23, 21, 29, 31), (20, 22, 30, 28), (32, 34, 35, 33), (28, 30, 34, 32), (30, 31, 35, 34), (29, 28, 32, 33), (27, 26, 37, 38), (26, 24, 36, 37), (24, 25, 39, 36), (25, 27, 38, 39), (17, 18, 38, 37), (19, 16, 36, 39), (16, 17, 37, 36), (18, 19, 39, 38), (54, 42, 43), (49, 43, 44), (40, 51, 45), (48, 53, 47), (57, 51, 46), (59, 52, 53), (54, 63, 53), (56, 55, 49), (61, 60, 50), (65, 74, 55), (72, 65, 61), (75, 67, 68), (76, 68, 69), (70, 77, 69), (74, 80, 71), (78, 65, 72), (79, 72, 73), (71, 86, 64), (82, 79, 73), (84, 66, 75), (90, 75, 76), (70, 86, 77), (80, 87, 71), (81, 88, 80), (101, 84, 90), (86, 94, 85), (95, 89, 92), (95, 92, 82), (99, 101, 90), (93, 99, 90), (102, 99, 93), (102, 93, 94), (103, 94, 86), (100, 110, 96), (122, 116, 87), (106, 104, 97), (105, 107, 98), (101, 108, 83), (99, 109, 101), (103, 102, 94), (116, 103, 86), (104, 117, 122), (121, 105, 110), (123, 118, 119), (114, 131, 113), (132, 114, 115), (134, 116, 122), (112, 130, 100), (113, 130, 112), (125, 134, 122), (125, 122, 117), (127, 117, 123), (119, 128, 123), (120, 129, 119), (110, 136, 121), (133, 115, 116), (129, 135, 128), (139, 138, 133), (136, 140, 129), (141, 124, 137), (142, 137, 138), (139, 142, 138), (134, 144, 139), (139, 143, 142), (125, 144, 134), (148, 124, 141), (145, 141, 142), (145, 142, 143), (126, 146, 125), (127, 146, 126), (147, 127, 135), (147, 135, 140), (148, 140, 124), (40, 46, 51), (41, 42, 48, 47), (56, 44, 45, 50), (54, 48, 42), (49, 54, 43), (56, 49, 44), (46, 52, 59, 58), (45, 51, 50), (52, 46, 47), (53, 52, 47), (48, 54, 53), (49, 55, 54), (50, 60, 56), (58, 57, 46), (50, 51, 62, 61), (53, 63, 59), (54, 64, 63), (56, 60, 55), (57, 58, 67, 66), (57, 62, 51), (60, 65, 55), (61, 65, 60), (58, 59, 68, 67), (59, 63, 69, 68), (69, 63, 64, 70), (64, 54, 55, 71), (61, 62, 73, 72), (55, 74, 71), (62, 57, 66, 73), (81, 74, 65, 78), (75, 66, 67), (76, 75, 68), (69, 77, 76), (74, 81, 80), (73, 66, 83, 82), (79, 78, 72), (64, 86, 70), (91, 76, 77, 85), (84, 83, 66), (90, 84, 75), (91, 90, 76), (88, 81, 78, 89), (77, 86, 85), (71, 87, 86), (80, 88, 87), (78, 79, 92, 89), (90, 91, 85, 93), (82, 92, 79), (83, 96, 82), (101, 83, 84), (97, 88, 89, 98), (85, 94, 93), (46, 40, 41, 47), (96, 95, 82), (88, 97, 87), (97, 98, 107, 106), (95, 98, 89), (83, 100, 96), (87, 116, 86), (97, 104, 87), (95, 105, 98), (95, 96, 105), (104, 122, 87), (108, 109, 113, 112), (83, 108, 100), (101, 109, 108), (96, 110, 105), (99, 111, 109), (102, 111, 99), (103, 111, 102), (112, 100, 108), (109, 111, 114, 113), (115, 111, 103, 116), (111, 115, 114), (117, 104, 106, 118), (118, 106, 107, 119), (107, 105, 120, 119), (129, 120, 121, 136), (121, 120, 105), (123, 117, 118), (110, 124, 136), (100, 130, 110), (126, 125, 117), (127, 126, 117), (128, 127, 123), (119, 129, 128), (124, 130, 131, 137), (110, 130, 124), (113, 131, 130), (114, 132, 131), (133, 132, 115), (134, 133, 116), (137, 131, 132, 138), (133, 138, 132), (134, 139, 133), (129, 140, 135), (142, 141, 137), (135, 127, 128), (124, 140, 136), (139, 144, 143), (145, 148, 141), (125, 146, 144), (127, 147, 146), (148, 147, 140), (150, 153, 158, 155), (152, 150, 155, 157), (153, 149, 154, 158), (151, 152, 157, 156), (157, 155, 160, 162), (158, 154, 159, 163), (156, 157, 162, 161), (155, 158, 163, 160), (162, 160, 165, 167), (163, 159, 164, 168), (161, 162, 167, 166), (160, 163, 168, 165), (170, 173, 178, 175), (172, 170, 175, 177), (173, 169, 174, 178), (171, 172, 177, 176), (177, 175, 180, 182), (178, 174, 179, 183), (176, 177, 182, 181), (175, 178, 183, 180), (182, 180, 185, 187), (183, 179, 184, 188), (181, 182, 187, 186), (180, 183, 188, 185), (190, 193, 198, 195), (192, 190, 195, 197), (193, 189, 194, 198), (191, 192, 197, 196), (197, 195, 200, 202), (198, 194, 199, 203), (196, 197, 202, 201), (195, 198, 203, 200), (202, 200, 205, 207), (203, 199, 204, 208), (201, 202, 207, 206), (200, 203, 208, 205), (210, 213, 218, 215), (212, 210, 215, 217), (213, 209, 214, 218), (211, 212, 217, 216), (217, 215, 220, 222), (218, 214, 219, 223), (216, 217, 222, 221), (215, 218, 223, 220), (222, 220, 225, 227), (223, 219, 224, 228), (221, 222, 227, 226), (220, 223, 228, 225), (241, 257, 256, 240), (234, 250, 249, 233), (242, 258, 257, 241), (235, 251, 250, 234), (243, 259, 258, 242), (236, 252, 251, 235), (244, 260, 259, 243), (237, 253, 252, 236), (230, 246, 245, 229), (229, 245, 260, 244), (238, 254, 253, 237), (231, 247, 246, 230), (239, 255, 254, 238), (232, 248, 247, 231), (240, 256, 255, 239), (233, 249, 248, 232), (248, 264, 263, 247), (256, 272, 271, 255), (249, 265, 264, 248), (257, 273, 272, 256), (250, 266, 265, 249), (258, 274, 273, 257), (251, 267, 266, 250), (259, 275, 274, 258), (252, 268, 267, 251), (260, 276, 275, 259), (253, 269, 268, 252), (246, 262, 261, 245), (245, 261, 276, 260), (254, 270, 269, 253), (247, 263, 262, 246), (255, 271, 270, 254), (269, 285, 284, 268), (262, 278, 277, 261), (261, 277, 292, 276), (270, 286, 285, 269), (263, 279, 278, 262), (271, 287, 286, 270), (264, 280, 279, 263), (272, 288, 287, 271), (265, 281, 280, 264), (273, 289, 288, 272), (266, 282, 281, 265), (274, 290, 289, 273), (267, 283, 282, 266), (275, 291, 290, 274), (268, 284, 283, 267), (276, 292, 291, 275), (290, 306, 305, 289), (283, 299, 298, 282), (291, 307, 306, 290), (284, 300, 299, 283), (292, 308, 307, 291), (285, 301, 300, 284), (278, 294, 293, 277), (277, 293, 308, 292), (286, 302, 301, 285), (279, 295, 294, 278), (287, 303, 302, 286), (280, 296, 295, 279), (288, 304, 303, 287), (281, 297, 296, 280), (289, 305, 304, 288), (282, 298, 297, 281), (304, 309, 303), (297, 309, 296), (305, 309, 304), (298, 309, 297), (306, 309, 305), (299, 309, 298), (307, 309, 306), (300, 309, 299), (308, 309, 307), (301, 309, 300), (294, 309, 293), (293, 309, 308), (302, 309, 301), (295, 309, 294), (303, 309, 302), (296, 309, 295)])
me_plane_003.polygons.foreach_set('use_smooth', [0, 0, 0, 0, 0, 0, 0, 0, 0, 0, 0, 0, 0, 0, 0, 0, 0, 0, 0, 0, 0, 0, 0, 0, 0, 0, 0, 0, 0, 0, 0, 0, 0, 0, 0, 0, 0, 0, 0, 0, 1, 1, 1, 1, 1, 1, 1, 1, 1, 1, 1, 1, 1, 1, 1, 1, 1, 1, 1, 1, 1, 1, 1, 1, 1, 1, 1, 1, 1, 1, 1, 1, 1, 1, 1, 1, 1, 1, 1, 1, 1, 1, 1, 1, 1, 1, 1, 1, 1, 1, 1, 1, 1, 1, 1, 1, 1, 1, 1, 1, 1, 1, 1, 1, 1, 1, 1, 1, 1, 1, 1, 1, 1, 1, 1, 1, 1, 1, 1, 1, 1, 1, 1, 1, 1, 1, 1, 1, 1, 1, 1, 1, 1, 1, 1, 1, 1, 1, 1, 1, 1, 1, 1, 1, 1, 1, 1, 1, 1, 1, 1, 1, 1, 1, 1, 1, 1, 1, 1, 1, 1, 1, 1, 1, 1, 1, 1, 1, 1, 1, 1, 1, 1, 1, 1, 1, 1, 1, 1, 1, 1, 1, 1, 1, 1, 1, 1, 1, 1, 1, 1, 1, 1, 1, 1, 1, 1, 1, 1, 1, 1, 1, 1, 1, 1, 1, 1, 1, 1, 1, 1, 1, 1, 1, 1, 1, 1, 0, 0, 0, 0, 0, 0, 0, 0, 0, 0, 0, 0, 0, 0, 0, 0, 0, 0, 0, 0, 0, 0, 0, 0, 0, 0, 0, 0, 0, 0, 0, 0, 0, 0, 0, 0, 0, 0, 0, 0, 0, 0, 0, 0, 0, 0, 0, 0, 0, 0, 0, 0, 0, 0, 0, 0, 0, 0, 0, 0, 0, 0, 0, 0, 0, 0, 0, 0, 0, 0, 0, 0, 0, 0, 0, 0, 0, 0, 0, 0, 0, 0, 0, 0, 0, 0, 0, 0, 0, 0, 0, 0, 0, 0, 0, 0, 0, 0, 0, 0, 0, 0, 0, 0, 0, 0, 0, 0, 0, 0, 0, 0, 0, 0, 0, 0, 0, 0, 0, 0, 0, 0, 0, 0, 0, 0, 0, 0])
me_plane_003.polygons.foreach_set('material_index', [0, 0, 0, 0, 0, 0, 1, 0, 0, 0, 1, 1, 1, 1, 0, 0, 0, 0, 0, 0, 0, 0, 0, 0, 1, 0, 0, 0, 1, 1, 1, 1, 0, 0, 0, 0, 0, 0, 0, 0, 2, 2, 2, 2, 2, 2, 2, 2, 2, 2, 2, 2, 2, 2, 2, 2, 2, 2, 2, 2, 2, 2, 2, 2, 2, 2, 2, 2, 2, 2, 2, 2, 2, 2, 2, 2, 2, 2, 2, 2, 2, 2, 2, 2, 2, 2, 2, 2, 2, 2, 2, 2, 2, 2, 2, 2, 2, 2, 2, 2, 2, 2, 2, 2, 2, 2, 2, 2, 2, 2, 2, 2, 2, 2, 2, 2, 2, 2, 2, 2, 2, 2, 2, 2, 2, 2, 2, 2, 2, 2, 2, 2, 2, 2, 2, 2, 2, 2, 2, 2, 2, 2, 2, 2, 2, 2, 2, 2, 2, 2, 2, 2, 2, 2, 2, 2, 2, 2, 2, 2, 2, 2, 2, 2, 2, 2, 2, 2, 2, 2, 2, 2, 2, 2, 2, 2, 2, 2, 2, 2, 2, 2, 2, 2, 2, 2, 2, 2, 2, 2, 2, 2, 2, 2, 2, 2, 2, 2, 2, 2, 2, 2, 2, 2, 2, 2, 2, 2, 2, 2, 2, 2, 2, 2, 2, 2, 2, 2, 2, 2, 2, 2, 2, 2, 2, 2, 2, 2, 2, 2, 2, 2, 2, 2, 2, 2, 2, 2, 2, 2, 2, 2, 2, 2, 2, 2, 2, 2, 2, 2, 2, 2, 2, 2, 2, 2, 2, 2, 2, 2, 2, 2, 2, 2, 2, 2, 2, 2, 2, 2, 2, 2, 2, 2, 2, 2, 2, 2, 2, 2, 2, 2, 2, 2, 2, 2, 2, 2, 2, 2, 2, 2, 2, 2, 2, 2, 2, 2, 2, 2, 2, 2, 2, 2, 2, 2, 2, 2, 2, 2, 2, 2, 2, 2, 2, 2, 2, 2, 2, 2, 2, 2, 2, 2, 2, 2, 2, 2, 2, 2, 2, 2, 2, 2, 2, 2, 2, 2, 2, 2, 2, 2, 2, 2, 2])
_uv = me_plane_003.uv_layers.new(name='UVMap')
_uv.uv.foreach_set('vector', [0.01619, 0.4379, 0.4444, 0.3985, 0.4669, 0.3983, 0.5024, 0.4393, 0.4839, 0.0002047, 0.9998, 0.0002046, 0.9998, 0.1852, 0.4839, 0.1852, 0.5024, 0.4393, 0.5177, 0.4533, 0.0006377, 0.4516, 0.01619, 0.4379, 0.01545, 0.2749, 0.0002046, 0.2609, 0.5171, 0.2609, 0.5014, 0.2747, 0.5014, 0.2747, 0.5171, 0.2609, 0.5177, 0.4533, 0.5024, 0.4393, 0.01619, 0.4379, 0.0006377, 0.4516, 0.0002046, 0.2609, 0.01545, 0.2749, 0.5667, 0.2331, 0.5624, 0.2355, 0.4884, 0.2357, 0.4841, 0.2331, 0.5014, 0.2747, 0.4666, 0.3151, 0.4441, 0.3151, 0.01545, 0.2749, 0.5024, 0.4393, 0.4669, 0.3983, 0.4666, 0.3151, 0.5014, 0.2747, 0.01545, 0.2749, 0.4441, 0.3151, 0.4444, 0.3985, 0.01619, 0.4379, 0.4878, 0.2563, 0.4884, 0.2357, 0.5624, 0.2355, 0.5624, 0.2562, 0.4839, 0.2586, 0.4878, 0.2563, 0.5624, 0.2562, 0.5664, 0.2587, 0.5664, 0.2587, 0.5624, 0.2562, 0.5624, 0.2355, 0.5667, 0.2331, 0.4841, 0.2331, 0.4884, 0.2357, 0.4878, 0.2563, 0.4839, 0.2586, 0.453, 0.2332, 0.4614, 0.2417, 0.02674, 0.2321, 0.03515, 0.2238, 0.03515, 0.2238, 0.02674, 0.2321, 0.02238, 0.02013, 0.0317, 0.02869, 0.0317, 0.02869, 0.02238, 0.02013, 0.454, 0.01694, 0.4468, 0.02505, 0.4468, 0.02505, 0.454, 0.01694, 0.4614, 0.2417, 0.453, 0.2332, 0.01832, 0.468, 0.5024, 0.4677, 0.4678, 0.5083, 0.4459, 0.5082, 0.0002046, 0.8307, 0.0002046, 0.6457, 0.5173, 0.6457, 0.5173, 0.8307, 0.5024, 0.4677, 0.01832, 0.468, 0.001187, 0.4538, 0.5191, 0.4538, 0.01698, 0.631, 0.5012, 0.6314, 0.5183, 0.6453, 0.0002046, 0.6451, 0.5012, 0.6314, 0.5024, 0.4677, 0.5191, 0.4538, 0.5183, 0.6453, 0.01832, 0.468, 0.01698, 0.631, 0.0002046, 0.6451, 0.001187, 0.4538, 0.6008, 0.285, 0.5181, 0.285, 0.5221, 0.2817, 0.5966, 0.2819, 0.5012, 0.6314, 0.01698, 0.631, 0.4455, 0.5911, 0.4674, 0.5911, 0.5024, 0.4677, 0.5012, 0.6314, 0.4674, 0.5911, 0.4678, 0.5083, 0.01698, 0.631, 0.01832, 0.468, 0.4459, 0.5082, 0.4455, 0.5911, 0.5224, 0.264, 0.5968, 0.2642, 0.5966, 0.2819, 0.5221, 0.2817, 0.5181, 0.2609, 0.6009, 0.2609, 0.5968, 0.2642, 0.5224, 0.264, 0.6009, 0.2609, 0.6008, 0.285, 0.5966, 0.2819, 0.5968, 0.2642, 0.5181, 0.285, 0.5181, 0.2609, 0.5224, 0.264, 0.5221, 0.2817, 0.4835, 0.2605, 0.008618, 0.2509, 0.02056, 0.2395, 0.4672, 0.2527, 0.008618, 0.2509, 0.0002046, 0.000205, 0.0174, 0.01329, 0.02056, 0.2395, 0.0002046, 0.000205, 0.4716, 0.0002046, 0.4608, 0.006068, 0.0174, 0.01329, 0.4716, 0.0002046, 0.4835, 0.2605, 0.4672, 0.2527, 0.4608, 0.006068, 0.02674, 0.2321, 0.4614, 0.2417, 0.4672, 0.2527, 0.02056, 0.2395, 0.454, 0.01694, 0.02238, 0.02013, 0.0174, 0.01329, 0.4608, 0.006068, 0.02238, 0.02013, 0.02674, 0.2321, 0.02056, 0.2395, 0.0174, 0.01329, 0.4614, 0.2417, 0.454, 0.01694, 0.4608, 0.006068, 0.4672, 0.2527, 0.4952, 0.1896, 0.4928, 0.1886, 0.4955, 0.1894, 0.497, 0.1903, 0.4955, 0.1894, 0.4969, 0.1899, 0.4914, 0.1912, 0.4952, 0.19, 0.4949, 0.1911, 0.4933, 0.189, 0.4943, 0.1896, 0.49, 0.1893, 0.4989, 0.1906, 0.4952, 0.19, 0.494, 0.1902, 0.4972, 0.1904, 0.4936, 0.1898, 0.4943, 0.1896, 0.4952, 0.1896, 0.4972, 0.1897, 0.4943, 0.1896, 0.4982, 0.1904, 0.5, 0.1913, 0.497, 0.1903, 0.5012, 0.1898, 0.5, 0.191, 0.4975, 0.1906, 0.505, 0.1927, 0.5083, 0.1943, 0.5, 0.1913, 0.5089, 0.1911, 0.505, 0.1927, 0.5012, 0.1898, 0.5268, 0.1937, 0.5079, 0.1929, 0.5074, 0.1916, 0.5266, 0.1913, 0.5074, 0.1916, 0.507, 0.1888, 0.5124, 0.1863, 0.5281, 0.1872, 0.507, 0.1888, 0.5083, 0.1943, 0.5277, 0.1999, 0.5143, 0.1955, 0.5284, 0.1951, 0.505, 0.1927, 0.5089, 0.1911, 0.5282, 0.1909, 0.5089, 0.1911, 0.5146, 0.1899, 0.5143, 0.1955, 0.5541, 0.195, 0.4977, 0.1904, 0.5545, 0.1918, 0.5282, 0.1909, 0.5146, 0.1899, 0.5571, 0.1985, 0.5234, 0.1935, 0.5268, 0.1937, 0.5628, 0.1968, 0.5268, 0.1937, 0.5266, 0.1913, 0.5124, 0.1863, 0.5541, 0.195, 0.5281, 0.1872, 0.5277, 0.1999, 0.5641, 0.1986, 0.5143, 0.1955, 0.5278, 0.1992, 0.5589, 0.1999, 0.5277, 0.1999, 0.5942, 0.2008, 0.5571, 0.1985, 0.5628, 0.1968, 0.5541, 0.195, 0.5875, 0.1905, 0.5583, 0.1936, 0.5819, 0.1942, 0.5592, 0.1964, 0.5575, 0.194, 0.5819, 0.1942, 0.5575, 0.194, 0.5545, 0.1918, 0.6066, 0.1979, 0.5942, 0.2008, 0.5628, 0.1968, 0.5844, 0.1922, 0.6066, 0.1979, 0.5628, 0.1968, 0.6225, 0.1931, 0.6066, 0.1979, 0.5844, 0.1922, 0.6225, 0.1931, 0.5844, 0.1922, 0.5875, 0.1905, 0.6346, 0.1928, 0.5875, 0.1905, 0.5541, 0.195, 0.6446, 0.2074, 0.6422, 0.2013, 0.5903, 0.1944, 0.6461, 0.2025, 0.6485, 0.2005, 0.5641, 0.1986, 0.6238, 0.208, 0.6215, 0.2091, 0.5892, 0.205, 0.6224, 0.1974, 0.6238, 0.2024, 0.5898, 0.1997, 0.5942, 0.2008, 0.6301, 0.2081, 0.5751, 0.1966, 0.6066, 0.1979, 0.6318, 0.2043, 0.5942, 0.2008, 0.6346, 0.1928, 0.6225, 0.1931, 0.5875, 0.1905, 0.6485, 0.2005, 0.6346, 0.1928, 0.5541, 0.195, 0.6215, 0.2091, 0.6449, 0.2044, 0.6461, 0.2025, 0.6427, 0.2002, 0.6224, 0.1974, 0.6422, 0.2013, 0.6442, 0.2031, 0.6389, 0.2062, 0.6416, 0.2013, 0.6469, 0.2031, 0.6597, 0.2088, 0.6456, 0.2058, 0.6623, 0.2024, 0.6469, 0.2031, 0.6476, 0.2008, 0.6676, 0.1987, 0.6485, 0.2005, 0.6461, 0.2025, 0.6448, 0.2073, 0.6565, 0.2124, 0.6446, 0.2074, 0.6456, 0.2058, 0.6565, 0.2124, 0.6448, 0.2073, 0.6603, 0.1964, 0.6676, 0.1987, 0.6461, 0.2025, 0.6603, 0.1964, 0.6461, 0.2025, 0.6449, 0.2044, 0.654, 0.1987, 0.6449, 0.2044, 0.6442, 0.2031, 0.6416, 0.2013, 0.6494, 0.2033, 0.6442, 0.2031, 0.6427, 0.2, 0.6515, 0.2073, 0.6416, 0.2013, 0.6422, 0.2013, 0.6558, 0.2107, 0.6427, 0.2002, 0.6653, 0.1994, 0.6476, 0.2008, 0.6485, 0.2005, 0.6515, 0.2073, 0.6468, 0.2077, 0.6494, 0.2033, 0.6787, 0.2, 0.6716, 0.2072, 0.6653, 0.1994, 0.6558, 0.2107, 0.6533, 0.2152, 0.6515, 0.2073, 0.6641, 0.2243, 0.6589, 0.2137, 0.6658, 0.2137, 0.6787, 0.2196, 0.6658, 0.2137, 0.6716, 0.2072, 0.6787, 0.2, 0.6787, 0.2196, 0.6716, 0.2072, 0.6676, 0.1987, 0.6963, 0.1893, 0.6787, 0.2, 0.6787, 0.2, 0.7094, 0.2081, 0.6787, 0.2196, 0.6603, 0.1964, 0.6963, 0.1893, 0.6676, 0.1987, 0.6567, 0.2327, 0.6589, 0.2137, 0.6641, 0.2243, 0.6891, 0.2327, 0.6641, 0.2243, 0.6787, 0.2196, 0.6891, 0.2327, 0.6787, 0.2196, 0.7094, 0.2081, 0.6586, 0.1966, 0.6584, 0.1856, 0.6603, 0.1964, 0.654, 0.1987, 0.6584, 0.1856, 0.6586, 0.1966, 0.6398, 0.2091, 0.654, 0.1987, 0.6468, 0.2077, 0.6398, 0.2091, 0.6468, 0.2077, 0.6533, 0.2152, 0.6567, 0.2327, 0.6533, 0.2152, 0.6589, 0.2137, 0.4914, 0.1912, 0.494, 0.1902, 0.4952, 0.19, 0.4839, 0.1891, 0.4928, 0.1886, 0.4933, 0.189, 0.49, 0.1893, 0.4982, 0.1904, 0.4969, 0.1899, 0.4949, 0.1911, 0.4975, 0.1906, 0.4952, 0.1896, 0.4933, 0.189, 0.4928, 0.1886, 0.497, 0.1903, 0.4952, 0.1896, 0.4955, 0.1894, 0.4982, 0.1904, 0.497, 0.1903, 0.4969, 0.1899, 0.494, 0.1902, 0.4936, 0.1898, 0.4972, 0.1904, 0.498, 0.1911, 0.4949, 0.1911, 0.4952, 0.19, 0.4975, 0.1906, 0.4936, 0.1898, 0.494, 0.1902, 0.49, 0.1893, 0.4943, 0.1896, 0.4936, 0.1898, 0.49, 0.1893, 0.4933, 0.189, 0.4952, 0.1896, 0.4943, 0.1896, 0.497, 0.1903, 0.5, 0.1913, 0.4952, 0.1896, 0.4975, 0.1906, 0.5, 0.191, 0.4982, 0.1904, 0.498, 0.1911, 0.4989, 0.1906, 0.494, 0.1902, 0.4975, 0.1906, 0.4952, 0.19, 0.4997, 0.1892, 0.5012, 0.1898, 0.4943, 0.1896, 0.4972, 0.1897, 0.4972, 0.1904, 0.4952, 0.1896, 0.4977, 0.1904, 0.4972, 0.1897, 0.4982, 0.1904, 0.5, 0.191, 0.5, 0.1913, 0.4989, 0.1906, 0.498, 0.1911, 0.5079, 0.1929, 0.5234, 0.1935, 0.4989, 0.1906, 0.4997, 0.1892, 0.4952, 0.19, 0.5, 0.191, 0.505, 0.1927, 0.5, 0.1913, 0.5012, 0.1898, 0.505, 0.1927, 0.5, 0.191, 0.498, 0.1911, 0.4972, 0.1904, 0.5074, 0.1916, 0.5079, 0.1929, 0.4972, 0.1904, 0.4972, 0.1897, 0.507, 0.1888, 0.5074, 0.1916, 0.507, 0.1888, 0.4972, 0.1897, 0.4977, 0.1904, 0.5124, 0.1863, 0.4977, 0.1904, 0.4952, 0.1896, 0.5, 0.1913, 0.5143, 0.1955, 0.5012, 0.1898, 0.4997, 0.1892, 0.5146, 0.1899, 0.5089, 0.1911, 0.5, 0.1913, 0.5083, 0.1943, 0.5143, 0.1955, 0.4997, 0.1892, 0.4989, 0.1906, 0.5234, 0.1935, 0.5146, 0.1899, 0.5278, 0.1992, 0.5083, 0.1943, 0.505, 0.1927, 0.5284, 0.1951, 0.5268, 0.1937, 0.5234, 0.1935, 0.5079, 0.1929, 0.5266, 0.1913, 0.5268, 0.1937, 0.5074, 0.1916, 0.507, 0.1888, 0.5281, 0.1872, 0.5266, 0.1913, 0.5083, 0.1943, 0.5278, 0.1992, 0.5277, 0.1999, 0.5146, 0.1899, 0.5234, 0.1935, 0.5751, 0.1966, 0.5545, 0.1918, 0.5282, 0.1909, 0.5284, 0.1951, 0.5089, 0.1911, 0.4977, 0.1904, 0.5541, 0.195, 0.5124, 0.1863, 0.5583, 0.1975, 0.5266, 0.1913, 0.5281, 0.1872, 0.5583, 0.1936, 0.5571, 0.1985, 0.5751, 0.1966, 0.5234, 0.1935, 0.5628, 0.1968, 0.5571, 0.1985, 0.5268, 0.1937, 0.5583, 0.1975, 0.5628, 0.1968, 0.5266, 0.1913, 0.5589, 0.1999, 0.5278, 0.1992, 0.5284, 0.1951, 0.5592, 0.1964, 0.5281, 0.1872, 0.5541, 0.195, 0.5583, 0.1936, 0.5143, 0.1955, 0.5641, 0.1986, 0.5541, 0.195, 0.5277, 0.1999, 0.5589, 0.1999, 0.5641, 0.1986, 0.5284, 0.1951, 0.5282, 0.1909, 0.5575, 0.194, 0.5592, 0.1964, 0.5628, 0.1968, 0.5583, 0.1975, 0.5583, 0.1936, 0.5844, 0.1922, 0.5545, 0.1918, 0.5575, 0.194, 0.5282, 0.1909, 0.5751, 0.1966, 0.5903, 0.1944, 0.5545, 0.1918, 0.5942, 0.2008, 0.5751, 0.1966, 0.5571, 0.1985, 0.5892, 0.205, 0.5589, 0.1999, 0.5592, 0.1964, 0.5898, 0.1997, 0.5583, 0.1936, 0.5875, 0.1905, 0.5844, 0.1922, 0.494, 0.1902, 0.4914, 0.1912, 0.4839, 0.1891, 0.49, 0.1893, 0.5903, 0.1944, 0.5819, 0.1942, 0.5545, 0.1918, 0.5589, 0.1999, 0.5892, 0.205, 0.5641, 0.1986, 0.5892, 0.205, 0.5898, 0.1997, 0.6238, 0.2024, 0.6238, 0.208, 0.5819, 0.1942, 0.5898, 0.1997, 0.5592, 0.1964, 0.5751, 0.1966, 0.6446, 0.2074, 0.5903, 0.1944, 0.5641, 0.1986, 0.6485, 0.2005, 0.5541, 0.195, 0.5892, 0.205, 0.6215, 0.2091, 0.5641, 0.1986, 0.5819, 0.1942, 0.6224, 0.1974, 0.5898, 0.1997, 0.5819, 0.1942, 0.5903, 0.1944, 0.6224, 0.1974, 0.6215, 0.2091, 0.6461, 0.2025, 0.5641, 0.1986, 0.6301, 0.2081, 0.6318, 0.2043, 0.6456, 0.2058, 0.6448, 0.2073, 0.5751, 0.1966, 0.6301, 0.2081, 0.6446, 0.2074, 0.5942, 0.2008, 0.6318, 0.2043, 0.6301, 0.2081, 0.5903, 0.1944, 0.6422, 0.2013, 0.6224, 0.1974, 0.6066, 0.1979, 0.6356, 0.1976, 0.6318, 0.2043, 0.6225, 0.1931, 0.6356, 0.1976, 0.6066, 0.1979, 0.6346, 0.1928, 0.6356, 0.1976, 0.6225, 0.1931, 0.6448, 0.2073, 0.6446, 0.2074, 0.6301, 0.2081, 0.6318, 0.2043, 0.6356, 0.1976, 0.6469, 0.2031, 0.6456, 0.2058, 0.6476, 0.2008, 0.6356, 0.1976, 0.6346, 0.1928, 0.6485, 0.2005, 0.6356, 0.1976, 0.6476, 0.2008, 0.6469, 0.2031, 0.6449, 0.2044, 0.6215, 0.2091, 0.6238, 0.208, 0.6389, 0.2062, 0.6389, 0.2062, 0.6238, 0.208, 0.6238, 0.2024, 0.6416, 0.2013, 0.6238, 0.2024, 0.6224, 0.1974, 0.6427, 0.2, 0.6416, 0.2013, 0.6515, 0.2073, 0.6427, 0.2, 0.6427, 0.2002, 0.6558, 0.2107, 0.6427, 0.2002, 0.6427, 0.2, 0.6224, 0.1974, 0.6442, 0.2031, 0.6449, 0.2044, 0.6389, 0.2062, 0.6422, 0.2013, 0.6589, 0.2137, 0.6558, 0.2107, 0.6446, 0.2074, 0.6565, 0.2124, 0.6422, 0.2013, 0.6586, 0.1966, 0.6603, 0.1964, 0.6449, 0.2044, 0.654, 0.1987, 0.6586, 0.1966, 0.6449, 0.2044, 0.6494, 0.2033, 0.654, 0.1987, 0.6442, 0.2031, 0.6416, 0.2013, 0.6515, 0.2073, 0.6494, 0.2033, 0.6589, 0.2137, 0.6565, 0.2124, 0.6597, 0.2088, 0.6658, 0.2137, 0.6422, 0.2013, 0.6565, 0.2124, 0.6589, 0.2137, 0.6456, 0.2058, 0.6597, 0.2088, 0.6565, 0.2124, 0.6469, 0.2031, 0.6623, 0.2024, 0.6597, 0.2088, 0.6653, 0.1994, 0.6623, 0.2024, 0.6476, 0.2008, 0.6676, 0.1987, 0.6653, 0.1994, 0.6485, 0.2005, 0.6658, 0.2137, 0.6597, 0.2088, 0.6623, 0.2024, 0.6716, 0.2072, 0.6653, 0.1994, 0.6716, 0.2072, 0.6623, 0.2024, 0.6676, 0.1987, 0.6787, 0.2, 0.6653, 0.1994, 0.6515, 0.2073, 0.6533, 0.2152, 0.6468, 0.2077, 0.6787, 0.2196, 0.6641, 0.2243, 0.6658, 0.2137, 0.6468, 0.2077, 0.654, 0.1987, 0.6494, 0.2033, 0.6589, 0.2137, 0.6533, 0.2152, 0.6558, 0.2107, 0.6787, 0.2, 0.6963, 0.1893, 0.7094, 0.2081, 0.6891, 0.2327, 0.6567, 0.2327, 0.6641, 0.2243, 0.6603, 0.1964, 0.6584, 0.1856, 0.6963, 0.1893, 0.654, 0.1987, 0.6398, 0.2091, 0.6584, 0.1856, 0.6567, 0.2327, 0.6398, 0.2091, 0.6533, 0.2152, 0.5613, 0.3056, 0.5409, 0.3053, 0.5409, 0.3007, 0.5613, 0.2998, 0.5818, 0.3053, 0.5613, 0.3056, 0.5613, 0.2998, 0.5818, 0.3007, 0.5409, 0.3053, 0.5203, 0.3061, 0.5202, 0.3036, 0.5409, 0.3007, 0.6024, 0.3061, 0.5818, 0.3053, 0.5818, 0.3007, 0.6025, 0.3036, 0.5818, 0.3007, 0.5613, 0.2998, 0.5613, 0.2933, 0.5819, 0.2947, 0.5409, 0.3007, 0.5202, 0.3036, 0.5194, 0.2983, 0.5408, 0.2947, 0.6025, 0.3036, 0.5818, 0.3007, 0.5819, 0.2947, 0.6032, 0.2983, 0.5613, 0.2998, 0.5409, 0.3007, 0.5408, 0.2947, 0.5613, 0.2933, 0.5819, 0.2947, 0.5613, 0.2933, 0.5613, 0.2854, 0.5819, 0.2858, 0.5408, 0.2947, 0.5194, 0.2983, 0.5181, 0.2906, 0.5408, 0.2858, 0.6032, 0.2983, 0.5819, 0.2947, 0.5819, 0.2858, 0.6046, 0.2906, 0.5613, 0.2933, 0.5408, 0.2947, 0.5408, 0.2858, 0.5613, 0.2854, 0.5613, 0.3478, 0.5409, 0.3475, 0.5409, 0.3429, 0.5613, 0.342, 0.5818, 0.3475, 0.5613, 0.3478, 0.5613, 0.342, 0.5818, 0.3429, 0.5409, 0.3475, 0.5203, 0.3483, 0.5202, 0.3458, 0.5409, 0.3429, 0.6024, 0.3483, 0.5818, 0.3475, 0.5818, 0.3429, 0.6025, 0.3458, 0.5818, 0.3429, 0.5613, 0.342, 0.5613, 0.3354, 0.5819, 0.3368, 0.5409, 0.3429, 0.5202, 0.3458, 0.5194, 0.3405, 0.5408, 0.3368, 0.6025, 0.3458, 0.5818, 0.3429, 0.5819, 0.3368, 0.6032, 0.3405, 0.5613, 0.342, 0.5409, 0.3429, 0.5408, 0.3368, 0.5613, 0.3354, 0.5819, 0.3368, 0.5613, 0.3354, 0.5613, 0.3276, 0.5819, 0.328, 0.5408, 0.3368, 0.5194, 0.3405, 0.5181, 0.3328, 0.5408, 0.328, 0.6032, 0.3405, 0.5819, 0.3368, 0.5819, 0.328, 0.6046, 0.3328, 0.5613, 0.3354, 0.5408, 0.3368, 0.5408, 0.328, 0.5613, 0.3276, 0.5613, 0.3267, 0.5409, 0.3264, 0.5409, 0.3218, 0.5613, 0.3209, 0.5818, 0.3264, 0.5613, 0.3267, 0.5613, 0.3209, 0.5818, 0.3218, 0.5409, 0.3264, 0.5203, 0.3272, 0.5202, 0.3247, 0.5409, 0.3218, 0.6024, 0.3272, 0.5818, 0.3264, 0.5818, 0.3218, 0.6025, 0.3247, 0.5818, 0.3218, 0.5613, 0.3209, 0.5613, 0.3144, 0.5819, 0.3157, 0.5409, 0.3218, 0.5202, 0.3247, 0.5194, 0.3194, 0.5408, 0.3157, 0.6025, 0.3247, 0.5818, 0.3218, 0.5819, 0.3157, 0.6032, 0.3194, 0.5613, 0.3209, 0.5409, 0.3218, 0.5408, 0.3157, 0.5613, 0.3144, 0.5819, 0.3157, 0.5613, 0.3144, 0.5613, 0.3065, 0.5819, 0.3069, 0.5408, 0.3157, 0.5194, 0.3194, 0.5181, 0.3117, 0.5408, 0.3069, 0.6032, 0.3194, 0.5819, 0.3157, 0.5819, 0.3069, 0.6046, 0.3117, 0.5613, 0.3144, 0.5408, 0.3157, 0.5408, 0.3069, 0.5613, 0.3065, 0.5613, 0.3689, 0.5409, 0.3686, 0.5409, 0.364, 0.5613, 0.3631, 0.5818, 0.3686, 0.5613, 0.3689, 0.5613, 0.3631, 0.5818, 0.364, 0.5409, 0.3686, 0.5203, 0.3693, 0.5202, 0.3669, 0.5409, 0.364, 0.6024, 0.3693, 0.5818, 0.3686, 0.5818, 0.364, 0.6025, 0.3669, 0.5818, 0.364, 0.5613, 0.3631, 0.5613, 0.3565, 0.5819, 0.3579, 0.5409, 0.364, 0.5202, 0.3669, 0.5194, 0.3615, 0.5408, 0.3579, 0.6025, 0.3669, 0.5818, 0.364, 0.5819, 0.3579, 0.6032, 0.3615, 0.5613, 0.3631, 0.5409, 0.364, 0.5408, 0.3579, 0.5613, 0.3565, 0.5819, 0.3579, 0.5613, 0.3565, 0.5613, 0.3487, 0.5819, 0.3491, 0.5408, 0.3579, 0.5194, 0.3615, 0.5181, 0.3539, 0.5408, 0.3491, 0.6032, 0.3615, 0.5819, 0.3579, 0.5819, 0.3491, 0.6046, 0.3539, 0.5613, 0.3565, 0.5408, 0.3579, 0.5408, 0.3491, 0.5613, 0.3487, 0.594, 0.4214, 0.594, 0.4239, 0.5889, 0.4239, 0.5889, 0.4214, 0.5586, 0.4214, 0.5586, 0.4239, 0.5535, 0.4239, 0.5535, 0.4214, 0.599, 0.4214, 0.599, 0.4239, 0.594, 0.4239, 0.594, 0.4214, 0.5636, 0.4214, 0.5636, 0.4239, 0.5586, 0.4239, 0.5586, 0.4214, 0.5232, 0.4214, 0.5232, 0.4239, 0.5181, 0.4239, 0.5181, 0.4214, 0.5687, 0.4214, 0.5687, 0.4239, 0.5636, 0.4239, 0.5636, 0.4214, 0.5282, 0.4214, 0.5282, 0.4239, 0.5232, 0.4239, 0.5232, 0.4214, 0.5738, 0.4214, 0.5738, 0.4239, 0.5687, 0.4239, 0.5687, 0.4214, 0.5384, 0.4214, 0.5384, 0.4239, 0.5333, 0.4239, 0.5333, 0.4214, 0.5333, 0.4214, 0.5333, 0.4239, 0.5282, 0.4239, 0.5282, 0.4214, 0.5788, 0.4214, 0.5788, 0.4239, 0.5738, 0.4239, 0.5738, 0.4214, 0.5434, 0.4214, 0.5434, 0.4239, 0.5384, 0.4239, 0.5384, 0.4214, 0.5839, 0.4214, 0.5839, 0.4239, 0.5788, 0.4239, 0.5788, 0.4214, 0.5485, 0.4214, 0.5485, 0.4239, 0.5434, 0.4239, 0.5434, 0.4214, 0.5889, 0.4214, 0.5889, 0.4239, 0.5839, 0.4239, 0.5839, 0.4214, 0.5535, 0.4214, 0.5535, 0.4239, 0.5485, 0.4239, 0.5485, 0.4214, 0.5181, 0.3884, 0.5253, 0.388, 0.5264, 0.3914, 0.5197, 0.3932, 0.5464, 0.3726, 0.5451, 0.377, 0.5418, 0.3756, 0.5418, 0.3707, 0.5181, 0.3833, 0.5253, 0.3845, 0.5253, 0.388, 0.5181, 0.3884, 0.5507, 0.3752, 0.5481, 0.3788, 0.5451, 0.377, 0.5464, 0.3726, 0.5197, 0.3785, 0.5264, 0.3811, 0.5253, 0.3845, 0.5181, 0.3833, 0.5546, 0.3785, 0.5508, 0.3811, 0.5481, 0.3788, 0.5507, 0.3752, 0.5228, 0.3745, 0.5285, 0.3783, 0.5264, 0.3811, 0.5197, 0.3785, 0.5365, 0.4028, 0.5381, 0.3982, 0.5417, 0.398, 0.5415, 0.4026, 0.5269, 0.3716, 0.5314, 0.3763, 0.5285, 0.3783, 0.5228, 0.3745, 0.5315, 0.4021, 0.5346, 0.3977, 0.5381, 0.3982, 0.5365, 0.4028, 0.5317, 0.37, 0.5348, 0.3752, 0.5314, 0.3763, 0.5269, 0.3716, 0.5227, 0.3972, 0.5285, 0.3942, 0.5313, 0.3964, 0.5268, 0.4003, 0.5268, 0.4003, 0.5313, 0.3964, 0.5346, 0.3977, 0.5315, 0.4021, 0.5368, 0.3697, 0.5383, 0.375, 0.5348, 0.3752, 0.5317, 0.37, 0.5197, 0.3932, 0.5264, 0.3914, 0.5285, 0.3942, 0.5227, 0.3972, 0.5418, 0.3707, 0.5418, 0.3756, 0.5383, 0.375, 0.5368, 0.3697, 0.5288, 0.4033, 0.5276, 0.4093, 0.5265, 0.4093, 0.5253, 0.4033, 0.522, 0.4197, 0.5254, 0.4146, 0.5265, 0.415, 0.5253, 0.421, 0.5253, 0.421, 0.5265, 0.415, 0.5276, 0.415, 0.5288, 0.421, 0.5321, 0.4046, 0.5287, 0.4097, 0.5276, 0.4093, 0.5288, 0.4033, 0.5195, 0.4172, 0.5246, 0.4138, 0.5254, 0.4146, 0.522, 0.4197, 0.5346, 0.4071, 0.5295, 0.4105, 0.5287, 0.4097, 0.5321, 0.4046, 0.5181, 0.4139, 0.5242, 0.4127, 0.5246, 0.4138, 0.5195, 0.4172, 0.5359, 0.4104, 0.5299, 0.4116, 0.5295, 0.4105, 0.5346, 0.4071, 0.5181, 0.4104, 0.5242, 0.4116, 0.5242, 0.4127, 0.5181, 0.4139, 0.5359, 0.4139, 0.5299, 0.4127, 0.5299, 0.4116, 0.5359, 0.4104, 0.5195, 0.4071, 0.5246, 0.4105, 0.5242, 0.4116, 0.5181, 0.4104, 0.5346, 0.4172, 0.5295, 0.4138, 0.5299, 0.4127, 0.5359, 0.4139, 0.522, 0.4046, 0.5254, 0.4097, 0.5246, 0.4105, 0.5195, 0.4071, 0.5321, 0.4197, 0.5287, 0.4146, 0.5295, 0.4138, 0.5346, 0.4172, 0.5253, 0.4033, 0.5265, 0.4093, 0.5254, 0.4097, 0.522, 0.4046, 0.5288, 0.421, 0.5276, 0.415, 0.5287, 0.4146, 0.5321, 0.4197, 0.5364, 0.4243, 0.5364, 0.4272, 0.5353, 0.4272, 0.5353, 0.4243, 0.5284, 0.4243, 0.5284, 0.4272, 0.5273, 0.4272, 0.5273, 0.4243, 0.5193, 0.4243, 0.5193, 0.4272, 0.5181, 0.4272, 0.5181, 0.4243, 0.5296, 0.4243, 0.5296, 0.4272, 0.5284, 0.4272, 0.5284, 0.4243, 0.5204, 0.4243, 0.5204, 0.4272, 0.5193, 0.4272, 0.5193, 0.4243, 0.5307, 0.4243, 0.5307, 0.4272, 0.5296, 0.4272, 0.5296, 0.4243, 0.5227, 0.4243, 0.5227, 0.4272, 0.5216, 0.4272, 0.5216, 0.4243, 0.5216, 0.4243, 0.5216, 0.4272, 0.5204, 0.4272, 0.5204, 0.4243, 0.5318, 0.4243, 0.5318, 0.4272, 0.5307, 0.4272, 0.5307, 0.4243, 0.5238, 0.4243, 0.5238, 0.4272, 0.5227, 0.4272, 0.5227, 0.4243, 0.533, 0.4243, 0.533, 0.4272, 0.5318, 0.4272, 0.5318, 0.4243, 0.525, 0.4243, 0.525, 0.4272, 0.5238, 0.4272, 0.5238, 0.4243, 0.5341, 0.4243, 0.5341, 0.4272, 0.533, 0.4272, 0.533, 0.4243, 0.5261, 0.4243, 0.5261, 0.4272, 0.525, 0.4272, 0.525, 0.4243, 0.5353, 0.4243, 0.5353, 0.4272, 0.5341, 0.4272, 0.5341, 0.4243, 0.5273, 0.4243, 0.5273, 0.4272, 0.5261, 0.4272, 0.5261, 0.4243, 0.5239, 0.4299, 0.521, 0.4305, 0.5234, 0.4289, 0.5181, 0.4299, 0.521, 0.4305, 0.5181, 0.4311, 0.5239, 0.4311, 0.521, 0.4305, 0.5239, 0.4299, 0.5186, 0.4289, 0.521, 0.4305, 0.5181, 0.4299, 0.5234, 0.4321, 0.521, 0.4305, 0.5239, 0.4311, 0.5194, 0.4281, 0.521, 0.4305, 0.5186, 0.4289, 0.5226, 0.4329, 0.521, 0.4305, 0.5234, 0.4321, 0.5204, 0.4276, 0.521, 0.4305, 0.5194, 0.4281, 0.5216, 0.4334, 0.521, 0.4305, 0.5226, 0.4329, 0.5216, 0.4276, 0.521, 0.4305, 0.5204, 0.4276, 0.5194, 0.4329, 0.521, 0.4305, 0.5204, 0.4334, 0.5204, 0.4334, 0.521, 0.4305, 0.5216, 0.4334, 0.5226, 0.4281, 0.521, 0.4305, 0.5216, 0.4276, 0.5186, 0.4321, 0.521, 0.4305, 0.5194, 0.4329, 0.5234, 0.4289, 0.521, 0.4305, 0.5226, 0.4281, 0.5181, 0.4311, 0.521, 0.4305, 0.5186, 0.4321])
me_plane_003.materials.append(mat_material_032)
me_plane_003.materials.append(mat_material_031)
me_plane_003.materials.append(mat_material_030)
me_plane_003.use_remesh_preserve_volume = False
me_plane_003.use_remesh_preserve_attributes = False
me_plane_003.use_mirror_vertex_groups = False
me_plane_003.update()
me_plane_000 = bpy.data.meshes.new('Plane.000')
me_plane_000.from_pydata([(2.482, -1.232, 8.532e-06), (2.482, 1.232, 8.532e-06), (2.482, -1.232, 13.03), (2.482, 1.232, 13.03), (2.482, 1.232, 6.546), (2.482, 1.232, 6.484), (2.482, -1.232, 6.484), (2.482, -1.232, 6.546), (2.861e-06, -1.232, 9.537e-07), (2.861e-06, 1.232, 9.537e-07), (2.354e-06, -1.232, 13.03), (2.354e-06, 1.232, 13.03), (2.605e-06, 1.232, 6.546), (2.61e-06, 1.232, 6.484), (2.61e-06, -1.232, 6.484), (2.605e-06, -1.232, 6.546)], [], [(4, 12, 15, 7), (13, 14, 15, 12), (5, 1, 9, 13), (5, 13, 12, 4), (7, 15, 14, 6), (7, 2, 10, 15), (1, 0, 8, 9), (6, 14, 13, 5), (2, 3, 11, 10), (0, 6, 14, 8), (3, 4, 12, 11), (5, 4, 7, 6), (10, 11, 12, 15), (9, 8, 14, 13)])
_uv = me_plane_000.uv_layers.new(name='UVMap')
_uv.uv.foreach_set('vector', [0.9471, 0.865, 0.9471, 0.6552, 0.7388, 0.6552, 0.7388, 0.865, 0.955, 0.03758, 0.743, 0.02796, 0.7473, 0.03282, 0.9508, 0.04125, 0.07723, 0.4353, 0.2552, 0.4353, 0.2552, 0.2309, 0.07723, 0.2309, 0.9703, 0.242, 0.955, 0.03758, 0.9508, 0.04125, 0.9665, 0.2384, 0.7656, 0.2372, 0.7473, 0.03282, 0.743, 0.02796, 0.7612, 0.2419, 0.07545, 0.9247, 0.2546, 0.9247, 0.2546, 0.719, 0.07545, 0.719, 0.2552, 0.4353, 0.4581, 0.4353, 0.4581, 0.2309, 0.2552, 0.2309, 0.9442, 0.5025, 0.9442, 0.2985, 0.7416, 0.2985, 0.7416, 0.5025, 0.2546, 0.9247, 0.4587, 0.9247, 0.4587, 0.719, 0.2546, 0.719, 0.4581, 0.4353, 0.6361, 0.4353, 0.6361, 0.2309, 0.4581, 0.2309, 0.4587, 0.9247, 0.6379, 0.9247, 0.6379, 0.719, 0.4587, 0.719, 0.9703, 0.242, 0.9665, 0.2384, 0.7656, 0.2372, 0.7612, 0.2419, 0.2546, 0.719, 0.4587, 0.719, 0.4587, 0.5399, 0.2546, 0.5399, 0.2552, 0.2309, 0.4581, 0.2309, 0.4581, 0.05291, 0.2552, 0.05291])
me_plane_000.materials.append(mat_material_032)
me_plane_000.materials.append(mat_material_031)
me_plane_000.materials.append(mat_material_030)
me_plane_000.use_remesh_preserve_volume = False
me_plane_000.use_remesh_preserve_attributes = False
me_plane_000.use_mirror_vertex_groups = False
me_plane_000.update()

# ---- objects
ob_lockerinterior = bpy.data.objects.new('LockerInterior', me_plane_001)
ob_bottomlocker = bpy.data.objects.new('BottomLocker', me_plane_004)
ob_toplocker = bpy.data.objects.new('TopLocker', me_plane_003)
ob_lockerexterior = bpy.data.objects.new('LockerExterior', me_plane_000)

# ---- transforms, parenting, visibility, modifiers, constraints
ob_lockerinterior.location = (0.0, 0.0, 0.0)
ob_lockerinterior.lineart.crease_threshold = 0.0
ob_bottomlocker.location = (0.0, 0.0, 0.0)
ob_bottomlocker.lineart.crease_threshold = 0.0
ob_toplocker.location = (0.0, 0.0, 0.0)
ob_toplocker.lineart.crease_threshold = 0.0
ob_lockerexterior.location = (0.0, 0.0, 0.0)
ob_lockerexterior.lineart.crease_threshold = 0.0

# ---- collection membership
col_collection_1.objects.link(ob_lockerinterior)
col_collection_1.objects.link(ob_bottomlocker)
col_collection_1.objects.link(ob_toplocker)
col_collection_1.objects.link(ob_lockerexterior)

# ---- scene / render settings (as saved in the file)
scene.frame_start = 1; scene.frame_end = 250; scene.frame_set(1)
scene.render.engine = 'BLENDER_EEVEE_NEXT'
scene.render.resolution_percentage = 50
scene.render.dither_intensity = 0.0
scene.cycles.use_denoising = False
scene.cycles.samples = 128
scene.cycles.sampling_pattern = 'TABULATED_SOBOL'
scene.cycles.use_adaptive_sampling = False
scene.cycles.use_light_tree = False
scene.cycles.blur_glossy = 0.0
scene.cycles.sample_clamp_indirect = 0.0
scene.view_settings.view_transform = 'Standard'
bpy.context.view_layer.update()

# ---- added for rendering (the .blend has no active camera and no usable light): camera, sun
cam_auto = bpy.data.cameras.new('AutoCamera')
cam_auto.lens = 50.0
cam_auto.sensor_width = 36.0
cam_auto.clip_end = 1000.0
ob_auto_camera = bpy.data.objects.new('AutoCamera', cam_auto)
scene.collection.objects.link(ob_auto_camera)
ob_auto_camera.location = (13.9814, -15.072, 16.5697)
ob_auto_camera.rotation_euler = (1.09748, -7.21219e-08, 0.694738)
scene.camera = ob_auto_camera
light_auto_sun = bpy.data.lights.new('AutoSun', 'SUN')
light_auto_sun.energy = 3.0
light_auto_sun.angle = 0.0523599
ob_auto_sun = bpy.data.objects.new('AutoSun', light_auto_sun)
scene.collection.objects.link(ob_auto_sun)
ob_auto_sun.rotation_euler = (0.872665, 0.174533, 0.523599)
bpy.context.view_layer.update()
